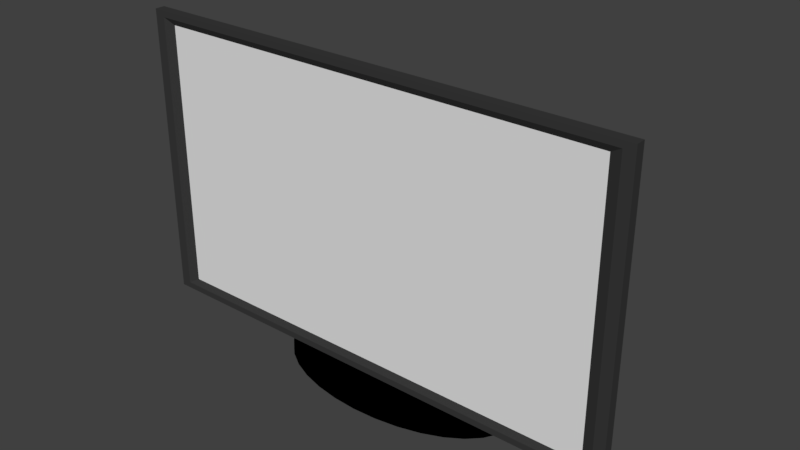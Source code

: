 # Source: Monitor.blend  (saved by Blender 2.79.0; exported with 4.5.12 LTS)
import bpy
from mathutils import Matrix  # noqa: F401  (used for matrix-valued properties, if any)

bpy.ops.wm.read_factory_settings(use_empty=True)
scene = bpy.context.scene
scene.name = 'Scene'

# ---- collections
col_collection_1 = bpy.data.collections.new('Collection 1'); scene.collection.children.link(col_collection_1)

# ---- materials (node trees are filled in below, after node groups)
mat_body = bpy.data.materials.new('Body')
mat_body.alpha_threshold = 0.0
mat_body.use_transparent_shadow = False
mat_body.diffuse_color = (0.04203, 0.04203, 0.04203, 1.0)
mat_body.roughness = 0.5
mat_body.specular_intensity = 0.0
mat_body.line_color = (0.0, 0.0, 0.0, 1.0)
mat_screen = bpy.data.materials.new('Screen')
mat_screen.alpha_threshold = 0.0
mat_screen.use_transparent_shadow = False
mat_screen.roughness = 0.5
mat_stand = bpy.data.materials.new('Stand')
mat_stand.alpha_threshold = 0.0
mat_stand.use_transparent_shadow = False
mat_stand.diffuse_color = (0.0, 0.0, 0.0, 1.0)
mat_stand.roughness = 0.5
mat_stand.specular_intensity = 1.0

# ---- material node trees

# ---- world
world_world = bpy.data.worlds.new('World'); scene.world = world_world
world_world.color = (0.05088, 0.05088, 0.05088)
world_world.use_sun_shadow = False
world_world.sun_shadow_jitter_overblur = 0.0
world_world.cycles.sampling_method = 'MANUAL'

# ---- meshes
me_cube = bpy.data.meshes.new('Cube')
me_cube.from_pydata([(1.462, 0.05006, -0.8597), (1.462, -0.01121, -0.8597), (-1.462, -0.01121, -0.8597), (-1.462, 0.05006, -0.8597), (1.462, 0.05006, 0.8597), (1.462, -0.01121, 0.8597), (-1.462, -0.01121, 0.8597), (-1.462, 0.05006, 0.8597), (1.599, 0.03124, -0.9403), (1.599, -0.03124, -0.9403), (-1.599, 0.05006, -0.9403), (1.599, 0.03124, 0.9403), (-1.599, -0.03124, -0.9403), (1.599, -0.03124, 0.9403), (-1.599, -0.03124, 0.9403), (-1.599, 0.03124, 0.9403), (1.53, 0.03124, -0.9), (1.53, 0.03124, 0.9), (-1.53, 0.03124, 0.9), (-1.53, 0.05006, -0.9), (1.53, -0.03124, 0.9), (1.53, -0.03124, -0.9), (-1.53, -0.03124, -0.9), (-1.53, -0.03124, 0.9), (0.4872, 0.05006, -0.8597), (-0.4872, 0.05006, -0.8597), (0.4872, -0.01121, -0.8597), (-0.4872, -0.01121, -0.8597), (0.4872, 0.05006, 0.8597), (-0.4872, 0.05006, 0.8597), (0.4872, -0.01121, 0.8597), (-0.4872, -0.01121, 0.8597), (0.5329, 0.03124, -0.9403), (-0.5329, 0.03124, -0.9403), (0.5329, -0.03124, -0.9403), (-0.5329, -0.03124, -0.9403), (0.5329, 0.03124, 0.9403), (-0.5329, 0.03124, 0.9403), (0.5329, -0.03124, 0.9403), (-0.5329, -0.03124, 0.9403), (0.5101, 0.03124, -0.9), (-0.5101, 0.03124, -0.9), (-0.5101, 0.03124, 0.9), (0.5101, 0.03124, 0.9), (0.5101, -0.03124, 0.9), (-0.5101, -0.03124, 0.9), (-0.5101, -0.03124, -0.9), (0.5101, -0.03124, -0.9), (1.462, 0.05006, -0.2866), (1.462, 0.05006, 0.2866), (1.462, -0.01121, -0.2866), (1.462, -0.01121, 0.2866), (-1.462, -0.01121, -0.2866), (-1.462, -0.01121, 0.2866), (-1.462, 0.05006, -0.2866), (-1.462, 0.05006, 0.2866), (1.599, 0.03124, -0.3134), (1.599, 0.03124, 0.3134), (1.599, -0.03124, -0.3134), (1.599, -0.03124, 0.3134), (-1.599, -0.03124, -0.3134), (-1.599, -0.03124, 0.3134), (-1.599, 0.05006, -0.3134), (-1.599, 0.03124, 0.3134), (1.53, 0.03124, 0.3), (1.53, 0.03124, -0.3), (-1.53, 0.05006, -0.3), (-1.53, 0.03124, 0.3), (-1.53, -0.03124, 0.3), (-1.53, -0.03124, -0.3), (1.53, -0.03124, -0.3), (1.53, -0.03124, 0.3), (0.4872, 0.05006, -0.2866), (0.4872, 0.05006, 0.2866), (-0.4872, 0.05006, -0.2866), (-0.4872, 0.05006, 0.2866), (0.4872, -0.01121, 0.2866), (0.4872, -0.01121, -0.2866), (-0.4872, -0.01121, 0.2866), (-0.4872, -0.01121, -0.2866), (0.2866, 0.07393, -0.2866), (0.2866, 0.07393, 0.2866), (-0.2866, 0.07393, -0.2866), (-0.2866, 0.07393, 0.2866), (0.1785, 0.2056, -0.1785), (0.1785, 0.2056, 0.1785), (-0.1785, 0.2056, -0.1785), (-0.1785, 0.2056, 0.1785), (0.1198, 0.2509, -0.1198), (0.1198, 0.2509, 0.1198), (-0.1198, 0.2509, -0.1198), (-0.1198, 0.2509, 0.1198), (1.318e-07, 0.1413, 0.07437), (1.318e-07, 0.08285, 0.07437), (0.01451, 0.1413, 0.07294), (0.01451, 0.08285, 0.07294), (0.02846, 0.1413, 0.06871), (0.02846, 0.08285, 0.06871), (0.04132, 0.1413, 0.06183), (0.04132, 0.08285, 0.06183), (0.05259, 0.1413, 0.05259), (0.05259, 0.08285, 0.05259), (0.06183, 0.1413, 0.04132), (0.06183, 0.08285, 0.04132), (0.06871, 0.1413, 0.02846), (0.06871, 0.08285, 0.02846), (0.07294, 0.1413, 0.01451), (0.07294, 0.08285, 0.01451), (0.07437, 0.1413, 4.348e-09), (0.07437, 0.08285, -3.274e-09), (0.07294, 0.1413, -0.01451), (0.07294, 0.08285, -0.01451), (0.06871, 0.1413, -0.02846), (0.06871, 0.08285, -0.02846), (0.06183, 0.1413, -0.04132), (0.06183, 0.08285, -0.04132), (0.05259, 0.1413, -0.05259), (0.05259, 0.08285, -0.05259), (0.04132, 0.1413, -0.06183), (0.04132, 0.08285, -0.06183), (0.02846, 0.1413, -0.06871), (0.02846, 0.08285, -0.06871), (0.01451, 0.1413, -0.07294), (0.01451, 0.08285, -0.07294), (1.076e-07, 0.1413, -0.07437), (1.076e-07, 0.08285, -0.07437), (-0.01451, 0.1413, -0.07294), (-0.01451, 0.08285, -0.07294), (-0.02846, 0.1413, -0.06871), (-0.02846, 0.08285, -0.06871), (-0.04132, 0.1413, -0.06183), (-0.04132, 0.08285, -0.06183), (-0.05259, 0.1413, -0.05259), (-0.05259, 0.08285, -0.05259), (-0.06183, 0.1413, -0.04132), (-0.06183, 0.08285, -0.04132), (-0.06871, 0.1413, -0.02846), (-0.06871, 0.08285, -0.02846), (-0.07294, 0.1413, -0.01451), (-0.07294, 0.08285, -0.01451), (-0.07437, 0.1413, 7.294e-08), (-0.07437, 0.08285, 6.532e-08), (-0.07294, 0.1413, 0.01451), (-0.07294, 0.08285, 0.01451), (-0.06871, 0.1413, 0.02846), (-0.06871, 0.08285, 0.02846), (-0.06183, 0.1413, 0.04132), (-0.06183, 0.08285, 0.04132), (-0.05259, 0.1413, 0.05259), (-0.05259, 0.08285, 0.05259), (-0.04132, 0.1413, 0.06183), (-0.04132, 0.08285, 0.06183), (-0.02846, 0.1413, 0.06871), (-0.02846, 0.08285, 0.06871), (-0.01451, 0.1413, 0.07294), (-0.01451, 0.08285, 0.07294), (1.308e-07, 0.2042, 0.07324), (0.01451, 0.2039, 0.07183), (0.02846, 0.2032, 0.06766), (0.04132, 0.202, 0.06089), (0.05259, 0.2004, 0.05179), (0.06183, 0.1984, 0.04069), (0.06871, 0.1962, 0.02803), (0.07294, 0.1938, 0.01429), (0.07437, 0.1913, 1.166e-10), (0.07294, 0.1888, -0.01429), (0.06871, 0.1863, -0.02803), (0.06183, 0.1841, -0.04069), (0.05259, 0.1821, -0.05179), (0.04132, 0.1805, -0.06089), (0.02846, 0.1793, -0.06766), (0.01451, 0.1786, -0.07183), (1.066e-07, 0.1784, -0.07324), (-0.01451, 0.1786, -0.07183), (-0.02846, 0.1793, -0.06766), (-0.04132, 0.1805, -0.06089), (-0.05259, 0.1821, -0.05179), (-0.06183, 0.1841, -0.04069), (-0.06871, 0.1863, -0.02803), (-0.07294, 0.1888, -0.01429), (-0.07437, 0.1913, 6.767e-08), (-0.07294, 0.1938, 0.01429), (-0.06871, 0.1962, 0.02803), (-0.06183, 0.1984, 0.04069), (-0.05259, 0.2004, 0.05179), (-0.04132, 0.202, 0.06089), (-0.02846, 0.2032, 0.06766), (-0.01451, 0.2039, 0.07183), (1.27e-07, 0.2659, 0.0612), (0.01451, 0.2655, 0.05986), (0.02846, 0.264, 0.05588), (0.04132, 0.2617, 0.04942), (0.05259, 0.2585, 0.04073), (0.06183, 0.2546, 0.03014), (0.06871, 0.2502, 0.01806), (0.07294, 0.2455, 0.004951), (0.07437, 0.2405, -0.008682), (0.07294, 0.2356, -0.02232), (0.06871, 0.2308, -0.03543), (0.06183, 0.2264, -0.04751), (0.05259, 0.2225, -0.0581), (0.04132, 0.2194, -0.06679), (0.02846, 0.217, -0.07325), (0.01451, 0.2156, -0.07722), (1.028e-07, 0.2151, -0.07856), (-0.01451, 0.2156, -0.07722), (-0.02846, 0.217, -0.07325), (-0.04132, 0.2194, -0.06679), (-0.05259, 0.2225, -0.0581), (-0.06183, 0.2264, -0.04751), (-0.06871, 0.2308, -0.03543), (-0.07294, 0.2356, -0.02232), (-0.07437, 0.2405, -0.008682), (-0.07294, 0.2455, 0.004951), (-0.06871, 0.2502, 0.01806), (-0.06183, 0.2546, 0.03014), (-0.05259, 0.2585, 0.04073), (-0.04132, 0.2617, 0.04942), (-0.02846, 0.264, 0.05588), (-0.01451, 0.2655, 0.05986), (1.215e-07, 0.3247, 0.03862), (0.01451, 0.324, 0.03738), (0.02846, 0.3219, 0.03372), (0.04132, 0.3184, 0.02777), (0.05259, 0.3138, 0.01976), (0.06183, 0.3082, 0.009997), (0.06871, 0.3017, -0.001137), (0.07294, 0.2948, -0.01322), (0.07437, 0.2875, -0.02578), (0.07294, 0.2802, -0.03835), (0.06871, 0.2733, -0.05043), (0.06183, 0.2668, -0.06156), (0.05259, 0.2612, -0.07132), (0.04132, 0.2566, -0.07933), (0.02846, 0.2531, -0.08528), (0.01451, 0.251, -0.08895), (9.728e-08, 0.2503, -0.09019), (-0.01451, 0.251, -0.08895), (-0.02846, 0.2531, -0.08528), (-0.04132, 0.2566, -0.07933), (-0.05259, 0.2612, -0.07132), (-0.06183, 0.2668, -0.06156), (-0.06871, 0.2733, -0.05043), (-0.07294, 0.2802, -0.03835), (-0.07437, 0.2875, -0.02578), (-0.07294, 0.2948, -0.01322), (-0.06871, 0.3017, -0.001137), (-0.06183, 0.3082, 0.009997), (-0.05259, 0.3138, 0.01976), (-0.04132, 0.3184, 0.02777), (-0.02846, 0.3219, 0.03372), (-0.01451, 0.324, 0.03738), (1.181e-07, 0.3786, 0.006185), (0.01451, 0.3777, 0.00509), (0.02846, 0.375, 0.001849), (0.04132, 0.3705, -0.003416), (0.05259, 0.3646, -0.0105), (0.06183, 0.3574, -0.01913), (0.06871, 0.3491, -0.02898), (0.07294, 0.3401, -0.03967), (0.07437, 0.3308, -0.05078), (0.07294, 0.3215, -0.0619), (0.06871, 0.3125, -0.07258), (0.06183, 0.3042, -0.08243), (0.05259, 0.297, -0.09107), (0.04132, 0.2911, -0.09815), (0.02846, 0.2866, -0.1034), (0.01451, 0.2839, -0.1067), (9.391e-08, 0.283, -0.1078), (-0.01451, 0.2839, -0.1067), (-0.02846, 0.2866, -0.1034), (-0.04132, 0.2911, -0.09815), (-0.05259, 0.297, -0.09107), (-0.06183, 0.3042, -0.08243), (-0.06871, 0.3125, -0.07258), (-0.07294, 0.3215, -0.0619), (-0.07437, 0.3308, -0.05078), (-0.07294, 0.3401, -0.03967), (-0.06871, 0.3491, -0.02898), (-0.06183, 0.3574, -0.01913), (-0.05259, 0.3646, -0.0105), (-0.04132, 0.3705, -0.003416), (-0.02846, 0.375, 0.001849), (-0.01451, 0.3777, 0.00509), (1.164e-07, 0.4261, -0.03512), (0.01451, 0.425, -0.03604), (0.02846, 0.4217, -0.03876), (0.04132, 0.4165, -0.04318), (0.05259, 0.4094, -0.04912), (0.06183, 0.4008, -0.05637), (0.06871, 0.3909, -0.06463), (0.07294, 0.3802, -0.0736), (0.07437, 0.3691, -0.08292), (0.07294, 0.358, -0.09225), (0.06871, 0.3473, -0.1012), (0.06183, 0.3375, -0.1095), (0.05259, 0.3288, -0.1167), (0.04132, 0.3217, -0.1227), (0.02846, 0.3165, -0.1271), (0.01451, 0.3132, -0.1298), (9.213e-08, 0.3121, -0.1307), (-0.01451, 0.3132, -0.1298), (-0.02846, 0.3165, -0.1271), (-0.04132, 0.3217, -0.1227), (-0.05259, 0.3288, -0.1167), (-0.06183, 0.3375, -0.1095), (-0.06871, 0.3473, -0.1012), (-0.07294, 0.358, -0.09225), (-0.07437, 0.3691, -0.08292), (-0.07294, 0.3802, -0.0736), (-0.06871, 0.3909, -0.06463), (-0.06183, 0.4008, -0.05637), (-0.05259, 0.4094, -0.04912), (-0.04132, 0.4165, -0.04318), (-0.02846, 0.4217, -0.03876), (-0.01451, 0.425, -0.03604), (1.158e-07, 0.4656, -0.08404), (0.01451, 0.4644, -0.08476), (0.02846, 0.4607, -0.08687), (0.04132, 0.4548, -0.09031), (0.05259, 0.4468, -0.09493), (0.06183, 0.437, -0.1006), (0.06871, 0.4259, -0.107), (0.07294, 0.4138, -0.114), (0.07437, 0.4012, -0.1212), (0.07294, 0.3887, -0.1285), (0.06871, 0.3766, -0.1355), (0.06183, 0.3655, -0.1419), (0.05259, 0.3557, -0.1475), (0.04132, 0.3477, -0.1521), (0.02846, 0.3417, -0.1556), (0.01451, 0.3381, -0.1577), (9.159e-08, 0.3368, -0.1584), (-0.01451, 0.3381, -0.1577), (-0.02846, 0.3417, -0.1556), (-0.04132, 0.3477, -0.1521), (-0.05259, 0.3557, -0.1475), (-0.06183, 0.3655, -0.1419), (-0.06871, 0.3766, -0.1355), (-0.07294, 0.3887, -0.1285), (-0.07437, 0.4012, -0.1212), (-0.07294, 0.4138, -0.114), (-0.06871, 0.4259, -0.107), (-0.06183, 0.437, -0.1006), (-0.05259, 0.4468, -0.09493), (-0.04132, 0.4548, -0.09031), (-0.02846, 0.4607, -0.08687), (-0.01451, 0.4644, -0.08476), (1.194e-07, 0.4961, -0.1391), (0.01451, 0.4948, -0.1396), (0.02846, 0.4908, -0.141), (0.04132, 0.4843, -0.1434), (0.05259, 0.4757, -0.1465), (0.06183, 0.4651, -0.1504), (0.06871, 0.453, -0.1548), (0.07294, 0.4399, -0.1596), (0.07437, 0.4262, -0.1645), (0.07294, 0.4126, -0.1695), (0.06871, 0.3995, -0.1743), (0.06183, 0.3874, -0.1787), (0.05259, 0.3768, -0.1825), (0.04132, 0.3681, -0.1857), (0.02846, 0.3617, -0.188), (0.01451, 0.3577, -0.1895), (9.514e-08, 0.3564, -0.19), (-0.01451, 0.3577, -0.1895), (-0.02846, 0.3617, -0.188), (-0.04132, 0.3681, -0.1857), (-0.05259, 0.3768, -0.1825), (-0.06183, 0.3874, -0.1787), (-0.06871, 0.3995, -0.1743), (-0.07294, 0.4126, -0.1695), (-0.07437, 0.4262, -0.1645), (-0.07294, 0.4399, -0.1596), (-0.06871, 0.453, -0.1548), (-0.06183, 0.4651, -0.1504), (-0.05259, 0.4757, -0.1465), (-0.04132, 0.4843, -0.1434), (-0.02846, 0.4908, -0.141), (-0.01451, 0.4948, -0.1396), (1.134e-07, 0.5166, -0.1986), (0.01451, 0.5152, -0.1988), (0.02846, 0.511, -0.1996), (0.04132, 0.5042, -0.2008), (0.05259, 0.4951, -0.2024), (0.06183, 0.484, -0.2043), (0.06871, 0.4714, -0.2066), (0.07294, 0.4576, -0.209), (0.07437, 0.4433, -0.2115), (0.07294, 0.4291, -0.214), (0.06871, 0.4153, -0.2165), (0.06183, 0.4027, -0.2187), (0.05259, 0.3916, -0.2206), (0.04132, 0.3824, -0.2222), (0.02846, 0.3757, -0.2234), (0.01451, 0.3715, -0.2242), (8.92e-08, 0.3701, -0.2244), (-0.01451, 0.3715, -0.2242), (-0.02846, 0.3757, -0.2234), (-0.04132, 0.3824, -0.2222), (-0.05259, 0.3916, -0.2206), (-0.06183, 0.4027, -0.2187), (-0.06871, 0.4153, -0.2165), (-0.07294, 0.4291, -0.214), (-0.07437, 0.4433, -0.2115), (-0.07294, 0.4576, -0.209), (-0.06871, 0.4714, -0.2066), (-0.06183, 0.484, -0.2043), (-0.05259, 0.4951, -0.2024), (-0.04132, 0.5042, -0.2008), (-0.02846, 0.511, -0.1996), (-0.01451, 0.5152, -0.1988), (1.098e-07, 0.5264, -0.2608), (0.01451, 0.525, -0.2608), (0.02846, 0.5207, -0.2608), (0.04132, 0.5139, -0.2608), (0.05259, 0.5046, -0.2608), (0.06183, 0.4933, -0.2608), (0.06871, 0.4805, -0.2608), (0.07294, 0.4665, -0.2608), (0.07437, 0.452, -0.2608), (0.07294, 0.4375, -0.2608), (0.06871, 0.4236, -0.2608), (0.06183, 0.4107, -0.2608), (0.05259, 0.3994, -0.2608), (0.04132, 0.3902, -0.2608), (0.02846, 0.3833, -0.2608), (0.01451, 0.3791, -0.2608), (8.557e-08, 0.3777, -0.2608), (-0.01451, 0.3791, -0.2608), (-0.02846, 0.3833, -0.2608), (-0.04132, 0.3902, -0.2608), (-0.05259, 0.3994, -0.2608), (-0.06183, 0.4107, -0.2608), (-0.06871, 0.4236, -0.2608), (-0.07294, 0.4375, -0.2608), (-0.07437, 0.452, -0.2608), (-0.07294, 0.4665, -0.2608), (-0.06871, 0.4805, -0.2608), (-0.06183, 0.4933, -0.2608), (-0.05259, 0.5046, -0.2608), (-0.04132, 0.5139, -0.2608), (-0.02846, 0.5207, -0.2608), (-0.01451, 0.525, -0.2608), (1.694e-07, 0.5264, -1.018), (0.01451, 0.525, -1.018), (0.02846, 0.5207, -1.018), (0.04132, 0.5139, -1.018), (0.05259, 0.5046, -1.018), (0.06183, 0.4933, -1.018), (0.06871, 0.4805, -1.018), (0.07294, 0.4665, -1.018), (0.07437, 0.452, -1.018), (0.07294, 0.4375, -1.018), (0.06871, 0.4236, -1.018), (0.06183, 0.4107, -1.018), (0.05259, 0.3994, -1.018), (0.04132, 0.3902, -1.018), (0.02846, 0.3833, -1.018), (0.01451, 0.3791, -1.018), (1.452e-07, 0.3777, -1.018), (-0.01451, 0.3791, -1.018), (-0.02846, 0.3833, -1.018), (-0.04132, 0.3902, -1.018), (-0.05259, 0.3994, -1.018), (-0.06183, 0.4107, -1.018), (-0.06871, 0.4236, -1.018), (-0.07294, 0.4375, -1.018), (-0.07437, 0.452, -1.018), (-0.07294, 0.4665, -1.018), (-0.06871, 0.4805, -1.018), (-0.06183, 0.4933, -1.018), (-0.05259, 0.5046, -1.018), (-0.04132, 0.5139, -1.018), (-0.02846, 0.5207, -1.018), (-0.01451, 0.525, -1.018), (2.875e-07, 0.542, -1.07), (0.01754, 0.5402, -1.07), (0.03441, 0.5351, -1.07), (0.04996, 0.5268, -1.07), (0.06359, 0.5156, -1.07), (0.07477, 0.502, -1.07), (0.08308, 0.4864, -1.07), (0.0882, 0.4696, -1.07), (0.08993, 0.452, -1.07), (0.0882, 0.4345, -1.07), (0.08308, 0.4176, -1.07), (0.07477, 0.4021, -1.07), (0.06359, 0.3884, -1.07), (0.04996, 0.3773, -1.07), (0.03441, 0.3689, -1.07), (0.01754, 0.3638, -1.07), (2.582e-07, 0.3621, -1.07), (-0.01754, 0.3638, -1.07), (-0.03441, 0.3689, -1.07), (-0.04996, 0.3773, -1.07), (-0.06359, 0.3884, -1.07), (-0.07477, 0.4021, -1.07), (-0.08308, 0.4176, -1.07), (-0.0882, 0.4345, -1.07), (-0.08993, 0.452, -1.07), (-0.0882, 0.4696, -1.07), (-0.08308, 0.4864, -1.07), (-0.07477, 0.502, -1.07), (-0.06359, 0.5156, -1.07), (-0.04996, 0.5268, -1.07), (-0.03441, 0.5351, -1.07), (-0.01754, 0.5402, -1.07), (2.875e-07, 0.542, -1.108), (0.01754, 0.5402, -1.108), (0.03441, 0.5351, -1.108), (0.04996, 0.5268, -1.108), (0.06359, 0.5156, -1.108), (0.07477, 0.502, -1.108), (0.08308, 0.4864, -1.108), (0.0882, 0.4696, -1.108), (0.08993, 0.452, -1.108), (0.0882, 0.4345, -1.108), (0.08308, 0.4176, -1.108), (0.07477, 0.4021, -1.108), (0.06359, 0.3884, -1.108), (0.04996, 0.3773, -1.108), (0.03441, 0.3689, -1.108), (0.01754, 0.3638, -1.108), (2.582e-07, 0.3621, -1.108), (-0.01754, 0.3638, -1.108), (-0.03441, 0.3689, -1.108), (-0.04996, 0.3773, -1.108), (-0.06359, 0.3884, -1.108), (-0.07477, 0.4021, -1.108), (-0.08308, 0.4176, -1.108), (-0.0882, 0.4345, -1.108), (-0.08993, 0.452, -1.108), (-0.0882, 0.4696, -1.108), (-0.08308, 0.4864, -1.108), (-0.07477, 0.502, -1.108), (-0.06359, 0.5156, -1.108), (-0.04996, 0.5268, -1.108), (-0.03441, 0.5351, -1.108), (-0.01754, 0.5402, -1.108), (2.45e-07, 0.542, -1.15), (0.01754, 0.5402, -1.15), (0.03441, 0.5351, -1.15), (0.04996, 0.5268, -1.15), (0.06359, 0.5156, -1.15), (0.07477, 0.502, -1.15), (0.08308, 0.4864, -1.15), (0.0882, 0.4696, -1.15), (0.08993, 0.452, -1.15), (0.0882, 0.4345, -1.15), (0.08308, 0.4176, -1.15), (0.07477, 0.4021, -1.15), (0.06359, 0.3884, -1.15), (0.04996, 0.3773, -1.15), (0.03441, 0.3689, -1.15), (0.01754, 0.3638, -1.15), (2.157e-07, 0.3621, -1.15), (-0.01754, 0.3638, -1.15), (-0.03441, 0.3689, -1.15), (-0.04996, 0.3773, -1.15), (-0.06359, 0.3884, -1.15), (-0.07477, 0.4021, -1.15), (-0.08308, 0.4176, -1.15), (-0.0882, 0.4345, -1.15), (-0.08993, 0.452, -1.15), (-0.0882, 0.4696, -1.15), (-0.08308, 0.4864, -1.15), (-0.07477, 0.502, -1.15), (-0.06359, 0.5156, -1.15), (-0.04996, 0.5268, -1.15), (-0.03441, 0.5351, -1.15), (-0.01754, 0.5402, -1.15), (3.764e-07, 0.7318, -1.108), (0.158, 0.7235, -1.108), (0.31, 0.6991, -1.108), (0.4501, 0.6596, -1.108), (0.5728, 0.6063, -1.108), (0.6736, 0.5414, -1.108), (0.7484, 0.4673, -1.108), (0.7945, 0.3869, -1.108), (0.8101, 0.3034, -1.108), (0.7945, 0.2198, -1.108), (0.7484, 0.1394, -1.108), (0.6736, 0.06534, -1.108), (0.5728, 0.0004208, -1.108), (0.4501, -0.05286, -1.108), (0.31, -0.09245, -1.108), (0.158, -0.1168, -1.108), (1.124e-07, -0.1251, -1.108), (-0.158, -0.1168, -1.108), (-0.31, -0.09245, -1.108), (-0.4501, -0.05286, -1.108), (-0.5728, 0.0004211, -1.108), (-0.6736, 0.06534, -1.108), (-0.7484, 0.1394, -1.108), (-0.7945, 0.2198, -1.108), (-0.8101, 0.3034, -1.108), (-0.7945, 0.3869, -1.108), (-0.7484, 0.4673, -1.108), (-0.6736, 0.5414, -1.108), (-0.5728, 0.6063, -1.108), (-0.4501, 0.6596, -1.108), (-0.31, 0.6991, -1.108), (-0.158, 0.7235, -1.108), (-6.217e-09, 0.7318, -1.15), (0.158, 0.7235, -1.15), (0.31, 0.6991, -1.15), (0.4501, 0.6596, -1.15), (0.5728, 0.6063, -1.15), (0.6736, 0.5414, -1.15), (0.7484, 0.4673, -1.15), (0.7945, 0.3869, -1.15), (0.8101, 0.3034, -1.15), (0.7945, 0.2198, -1.15), (0.7484, 0.1394, -1.15), (0.6736, 0.06534, -1.15), (0.5728, 0.0004208, -1.15), (0.4501, -0.05286, -1.15), (0.31, -0.09245, -1.15), (0.158, -0.1168, -1.15), (-2.702e-07, -0.1251, -1.15), (-0.158, -0.1168, -1.15), (-0.31, -0.09245, -1.15), (-0.4501, -0.05286, -1.15), (-0.5728, 0.0004211, -1.15), (-0.6736, 0.06534, -1.15), (-0.7484, 0.1394, -1.15), (-0.7945, 0.2198, -1.15), (-0.8101, 0.3034, -1.15), (-0.7945, 0.3869, -1.15), (-0.7484, 0.4673, -1.15), (-0.6736, 0.5414, -1.15), (-0.5728, 0.6063, -1.15), (-0.4501, 0.6596, -1.15), (-0.31, 0.6991, -1.15), (-0.158, 0.7235, -1.15)], [], [(66, 19, 10, 62), (42, 18, 15, 37), (64, 17, 11, 57), (78, 31, 6, 53), (70, 21, 9, 58), (74, 25, 3, 54), (33, 35, 12, 10), (37, 15, 14, 39), (57, 11, 13, 59), (61, 14, 15, 63), (46, 22, 12, 35), (40, 16, 8, 32), (44, 20, 13, 38), (68, 23, 14, 61), (24, 0, 16, 40), (49, 4, 17, 64), (29, 7, 18, 42), (54, 3, 19, 66), (53, 6, 23, 68), (30, 5, 20, 44), (27, 2, 22, 46), (50, 1, 21, 70), (1, 26, 47, 21), (26, 27, 46, 47), (6, 31, 45, 23), (31, 30, 44, 45), (4, 28, 43, 17), (28, 29, 42, 43), (3, 25, 41, 19), (25, 24, 40, 41), (23, 45, 39, 14), (45, 44, 38, 39), (19, 41, 33, 10), (41, 40, 32, 33), (21, 47, 34, 9), (47, 46, 35, 34), (11, 36, 38, 13), (36, 37, 39, 38), (8, 9, 34, 32), (32, 34, 35, 33), (48, 0, 24, 72), (72, 24, 25, 74), (51, 5, 30, 76), (76, 30, 31, 78), (17, 43, 36, 11), (43, 42, 37, 36), (26, 77, 79, 27), (77, 76, 78, 79), (1, 50, 77, 26), (50, 51, 76, 77), (28, 73, 75, 29), (74, 75, 83, 82), (4, 49, 73, 28), (49, 48, 72, 73), (5, 51, 71, 20), (51, 50, 70, 71), (2, 52, 69, 22), (52, 53, 68, 69), (7, 55, 67, 18), (55, 54, 66, 67), (0, 48, 65, 16), (48, 49, 64, 65), (22, 69, 60, 12), (69, 68, 61, 60), (12, 60, 62, 10), (60, 61, 63, 62), (8, 56, 58, 9), (56, 57, 59, 58), (29, 75, 55, 7), (75, 74, 54, 55), (20, 71, 59, 13), (71, 70, 58, 59), (27, 79, 52, 2), (79, 78, 53, 52), (16, 65, 56, 8), (65, 64, 57, 56), (18, 67, 63, 15), (67, 66, 62, 63), (83, 81, 85, 87), (73, 72, 80, 81), (75, 73, 81, 83), (72, 74, 82, 80), (84, 86, 90, 88), (81, 80, 84, 85), (80, 82, 86, 84), (82, 83, 87, 86), (89, 88, 90, 91), (86, 87, 91, 90), (87, 85, 89, 91), (85, 84, 88, 89), (92, 93, 95, 94), (94, 95, 97, 96), (96, 97, 99, 98), (98, 99, 101, 100), (100, 101, 103, 102), (102, 103, 105, 104), (104, 105, 107, 106), (106, 107, 109, 108), (108, 109, 111, 110), (110, 111, 113, 112), (112, 113, 115, 114), (114, 115, 117, 116), (116, 117, 119, 118), (118, 119, 121, 120), (120, 121, 123, 122), (122, 123, 125, 124), (124, 125, 127, 126), (126, 127, 129, 128), (128, 129, 131, 130), (130, 131, 133, 132), (132, 133, 135, 134), (134, 135, 137, 136), (136, 137, 139, 138), (138, 139, 141, 140), (140, 141, 143, 142), (142, 143, 145, 144), (144, 145, 147, 146), (146, 147, 149, 148), (148, 149, 151, 150), (150, 151, 153, 152), (95, 93, 155, 153, 151, 149, 147, 145, 143, 141, 139, 137, 135, 133, 131, 129, 127, 125, 123, 121, 119, 117, 115, 113, 111, 109, 107, 105, 103, 101, 99, 97), (152, 153, 155, 154), (154, 155, 93, 92), (140, 142, 181, 180), (160, 161, 193, 192), (96, 98, 159, 158), (114, 116, 168, 167), (132, 134, 177, 176), (150, 152, 186, 185), (106, 108, 164, 163), (124, 126, 173, 172), (142, 144, 182, 181), (98, 100, 160, 159), (116, 118, 169, 168), (134, 136, 178, 177), (152, 154, 187, 186), (108, 110, 165, 164), (126, 128, 174, 173), (144, 146, 183, 182), (100, 102, 161, 160), (118, 120, 170, 169), (136, 138, 179, 178), (92, 94, 157, 156), (154, 92, 156, 187), (110, 112, 166, 165), (128, 130, 175, 174), (146, 148, 184, 183), (102, 104, 162, 161), (120, 122, 171, 170), (138, 140, 180, 179), (94, 96, 158, 157), (112, 114, 167, 166), (130, 132, 176, 175), (148, 150, 185, 184), (104, 106, 163, 162), (122, 124, 172, 171), (195, 196, 228, 227), (187, 156, 188, 219), (174, 175, 207, 206), (161, 162, 194, 193), (175, 176, 208, 207), (162, 163, 195, 194), (176, 177, 209, 208), (163, 164, 196, 195), (177, 178, 210, 209), (164, 165, 197, 196), (178, 179, 211, 210), (165, 166, 198, 197), (179, 180, 212, 211), (166, 167, 199, 198), (180, 181, 213, 212), (167, 168, 200, 199), (181, 182, 214, 213), (168, 169, 201, 200), (182, 183, 215, 214), (169, 170, 202, 201), (156, 157, 189, 188), (183, 184, 216, 215), (170, 171, 203, 202), (157, 158, 190, 189), (184, 185, 217, 216), (171, 172, 204, 203), (158, 159, 191, 190), (185, 186, 218, 217), (172, 173, 205, 204), (159, 160, 192, 191), (186, 187, 219, 218), (173, 174, 206, 205), (230, 231, 263, 262), (209, 210, 242, 241), (196, 197, 229, 228), (210, 211, 243, 242), (197, 198, 230, 229), (211, 212, 244, 243), (198, 199, 231, 230), (212, 213, 245, 244), (199, 200, 232, 231), (213, 214, 246, 245), (200, 201, 233, 232), (214, 215, 247, 246), (201, 202, 234, 233), (188, 189, 221, 220), (215, 216, 248, 247), (202, 203, 235, 234), (189, 190, 222, 221), (216, 217, 249, 248), (203, 204, 236, 235), (190, 191, 223, 222), (217, 218, 250, 249), (204, 205, 237, 236), (191, 192, 224, 223), (218, 219, 251, 250), (205, 206, 238, 237), (192, 193, 225, 224), (219, 188, 220, 251), (206, 207, 239, 238), (193, 194, 226, 225), (207, 208, 240, 239), (194, 195, 227, 226), (208, 209, 241, 240), (265, 266, 298, 297), (244, 245, 277, 276), (231, 232, 264, 263), (245, 246, 278, 277), (232, 233, 265, 264), (246, 247, 279, 278), (233, 234, 266, 265), (220, 221, 253, 252), (247, 248, 280, 279), (234, 235, 267, 266), (221, 222, 254, 253), (248, 249, 281, 280), (235, 236, 268, 267), (222, 223, 255, 254), (249, 250, 282, 281), (236, 237, 269, 268), (223, 224, 256, 255), (250, 251, 283, 282), (237, 238, 270, 269), (224, 225, 257, 256), (251, 220, 252, 283), (238, 239, 271, 270), (225, 226, 258, 257), (239, 240, 272, 271), (226, 227, 259, 258), (240, 241, 273, 272), (227, 228, 260, 259), (241, 242, 274, 273), (228, 229, 261, 260), (242, 243, 275, 274), (229, 230, 262, 261), (243, 244, 276, 275), (300, 301, 333, 332), (252, 253, 285, 284), (279, 280, 312, 311), (266, 267, 299, 298), (253, 254, 286, 285), (280, 281, 313, 312), (267, 268, 300, 299), (254, 255, 287, 286), (281, 282, 314, 313), (268, 269, 301, 300), (255, 256, 288, 287), (282, 283, 315, 314), (269, 270, 302, 301), (256, 257, 289, 288), (283, 252, 284, 315), (270, 271, 303, 302), (257, 258, 290, 289), (271, 272, 304, 303), (258, 259, 291, 290), (272, 273, 305, 304), (259, 260, 292, 291), (273, 274, 306, 305), (260, 261, 293, 292), (274, 275, 307, 306), (261, 262, 294, 293), (275, 276, 308, 307), (262, 263, 295, 294), (276, 277, 309, 308), (263, 264, 296, 295), (277, 278, 310, 309), (264, 265, 297, 296), (278, 279, 311, 310), (335, 336, 368, 367), (287, 288, 320, 319), (314, 315, 347, 346), (301, 302, 334, 333), (288, 289, 321, 320), (315, 284, 316, 347), (302, 303, 335, 334), (289, 290, 322, 321), (303, 304, 336, 335), (290, 291, 323, 322), (304, 305, 337, 336), (291, 292, 324, 323), (305, 306, 338, 337), (292, 293, 325, 324), (306, 307, 339, 338), (293, 294, 326, 325), (307, 308, 340, 339), (294, 295, 327, 326), (308, 309, 341, 340), (295, 296, 328, 327), (309, 310, 342, 341), (296, 297, 329, 328), (310, 311, 343, 342), (297, 298, 330, 329), (284, 285, 317, 316), (311, 312, 344, 343), (298, 299, 331, 330), (285, 286, 318, 317), (312, 313, 345, 344), (299, 300, 332, 331), (286, 287, 319, 318), (313, 314, 346, 345), (370, 371, 403, 402), (322, 323, 355, 354), (336, 337, 369, 368), (323, 324, 356, 355), (337, 338, 370, 369), (324, 325, 357, 356), (338, 339, 371, 370), (325, 326, 358, 357), (339, 340, 372, 371), (326, 327, 359, 358), (340, 341, 373, 372), (327, 328, 360, 359), (341, 342, 374, 373), (328, 329, 361, 360), (342, 343, 375, 374), (329, 330, 362, 361), (316, 317, 349, 348), (343, 344, 376, 375), (330, 331, 363, 362), (317, 318, 350, 349), (344, 345, 377, 376), (331, 332, 364, 363), (318, 319, 351, 350), (345, 346, 378, 377), (332, 333, 365, 364), (319, 320, 352, 351), (346, 347, 379, 378), (333, 334, 366, 365), (320, 321, 353, 352), (347, 316, 348, 379), (334, 335, 367, 366), (321, 322, 354, 353), (405, 406, 438, 437), (357, 358, 390, 389), (371, 372, 404, 403), (358, 359, 391, 390), (372, 373, 405, 404), (359, 360, 392, 391), (373, 374, 406, 405), (360, 361, 393, 392), (374, 375, 407, 406), (361, 362, 394, 393), (348, 349, 381, 380), (375, 376, 408, 407), (362, 363, 395, 394), (349, 350, 382, 381), (376, 377, 409, 408), (363, 364, 396, 395), (350, 351, 383, 382), (377, 378, 410, 409), (364, 365, 397, 396), (351, 352, 384, 383), (378, 379, 411, 410), (365, 366, 398, 397), (352, 353, 385, 384), (379, 348, 380, 411), (366, 367, 399, 398), (353, 354, 386, 385), (367, 368, 400, 399), (354, 355, 387, 386), (368, 369, 401, 400), (355, 356, 388, 387), (369, 370, 402, 401), (356, 357, 389, 388), (413, 414, 446, 445), (392, 393, 425, 424), (406, 407, 439, 438), (393, 394, 426, 425), (380, 381, 413, 412), (407, 408, 440, 439), (394, 395, 427, 426), (381, 382, 414, 413), (408, 409, 441, 440), (395, 396, 428, 427), (382, 383, 415, 414), (409, 410, 442, 441), (396, 397, 429, 428), (383, 384, 416, 415), (410, 411, 443, 442), (397, 398, 430, 429), (384, 385, 417, 416), (411, 380, 412, 443), (398, 399, 431, 430), (385, 386, 418, 417), (399, 400, 432, 431), (386, 387, 419, 418), (400, 401, 433, 432), (387, 388, 420, 419), (401, 402, 434, 433), (388, 389, 421, 420), (402, 403, 435, 434), (389, 390, 422, 421), (403, 404, 436, 435), (390, 391, 423, 422), (404, 405, 437, 436), (391, 392, 424, 423), (448, 449, 481, 480), (440, 441, 473, 472), (427, 428, 460, 459), (414, 415, 447, 446), (441, 442, 474, 473), (428, 429, 461, 460), (415, 416, 448, 447), (442, 443, 475, 474), (429, 430, 462, 461), (416, 417, 449, 448), (443, 412, 444, 475), (430, 431, 463, 462), (417, 418, 450, 449), (431, 432, 464, 463), (418, 419, 451, 450), (432, 433, 465, 464), (419, 420, 452, 451), (433, 434, 466, 465), (420, 421, 453, 452), (434, 435, 467, 466), (421, 422, 454, 453), (435, 436, 468, 467), (422, 423, 455, 454), (436, 437, 469, 468), (423, 424, 456, 455), (437, 438, 470, 469), (424, 425, 457, 456), (438, 439, 471, 470), (425, 426, 458, 457), (412, 413, 445, 444), (439, 440, 472, 471), (426, 427, 459, 458), (483, 484, 516, 515), (475, 444, 476, 507), (462, 463, 495, 494), (449, 450, 482, 481), (463, 464, 496, 495), (450, 451, 483, 482), (464, 465, 497, 496), (451, 452, 484, 483), (465, 466, 498, 497), (452, 453, 485, 484), (466, 467, 499, 498), (453, 454, 486, 485), (467, 468, 500, 499), (454, 455, 487, 486), (468, 469, 501, 500), (455, 456, 488, 487), (469, 470, 502, 501), (456, 457, 489, 488), (470, 471, 503, 502), (457, 458, 490, 489), (444, 445, 477, 476), (471, 472, 504, 503), (458, 459, 491, 490), (445, 446, 478, 477), (472, 473, 505, 504), (459, 460, 492, 491), (446, 447, 479, 478), (473, 474, 506, 505), (460, 461, 493, 492), (447, 448, 480, 479), (474, 475, 507, 506), (461, 462, 494, 493), (550, 549, 613, 614), (497, 498, 530, 529), (484, 485, 517, 516), (498, 499, 531, 530), (485, 486, 518, 517), (499, 500, 532, 531), (486, 487, 519, 518), (500, 501, 533, 532), (487, 488, 520, 519), (501, 502, 534, 533), (488, 489, 521, 520), (502, 503, 535, 534), (489, 490, 522, 521), (476, 477, 509, 508), (503, 504, 536, 535), (490, 491, 523, 522), (477, 478, 510, 509), (504, 505, 537, 536), (491, 492, 524, 523), (478, 479, 511, 510), (505, 506, 538, 537), (492, 493, 525, 524), (479, 480, 512, 511), (506, 507, 539, 538), (493, 494, 526, 525), (480, 481, 513, 512), (507, 476, 508, 539), (494, 495, 527, 526), (481, 482, 514, 513), (495, 496, 528, 527), (482, 483, 515, 514), (496, 497, 529, 528), (540, 541, 542, 543, 544, 545, 546, 547, 548, 549, 550, 551, 552, 553, 554, 555, 556, 557, 558, 559, 560, 561, 562, 563, 564, 565, 566, 567, 568, 569, 570, 571), (528, 529, 593, 592), (549, 548, 612, 613), (527, 528, 592, 591), (548, 547, 611, 612), (526, 527, 591, 590), (547, 546, 610, 611), (525, 526, 590, 589), (546, 545, 609, 610), (540, 571, 635, 604), (524, 525, 589, 588), (545, 544, 608, 609), (571, 570, 634, 635), (523, 524, 588, 587), (544, 543, 607, 608), (570, 569, 633, 634), (522, 523, 587, 586), (543, 542, 606, 607), (569, 568, 632, 633), (521, 522, 586, 585), (542, 541, 605, 606), (568, 567, 631, 632), (520, 521, 585, 584), (541, 540, 604, 605), (567, 566, 630, 631), (519, 520, 584, 583), (566, 565, 629, 630), (518, 519, 583, 582), (565, 564, 628, 629), (517, 518, 582, 581), (564, 563, 627, 628), (516, 517, 581, 580), (582, 583, 615, 614), (596, 597, 629, 628), (583, 584, 616, 615), (597, 598, 630, 629), (584, 585, 617, 616), (598, 599, 631, 630), (585, 586, 618, 617), (572, 573, 605, 604), (599, 600, 632, 631), (586, 587, 619, 618), (573, 574, 606, 605), (600, 601, 633, 632), (587, 588, 620, 619), (574, 575, 607, 606), (601, 602, 634, 633), (588, 589, 621, 620), (575, 576, 608, 607), (602, 603, 635, 634), (589, 590, 622, 621), (576, 577, 609, 608), (603, 572, 604, 635), (590, 591, 623, 622), (577, 578, 610, 609), (591, 592, 624, 623), (578, 579, 611, 610), (592, 593, 625, 624), (579, 580, 612, 611), (593, 594, 626, 625), (580, 581, 613, 612), (594, 595, 627, 626), (581, 582, 614, 613), (595, 596, 628, 627), (529, 530, 594, 593), (551, 550, 614, 615), (530, 531, 595, 594), (552, 551, 615, 616), (531, 532, 596, 595), (553, 552, 616, 617), (532, 533, 597, 596), (554, 553, 617, 618), (533, 534, 598, 597), (555, 554, 618, 619), (534, 535, 599, 598), (508, 509, 573, 572), (556, 555, 619, 620), (535, 536, 600, 599), (509, 510, 574, 573), (557, 556, 620, 621), (536, 537, 601, 600), (510, 511, 575, 574), (558, 557, 621, 622), (537, 538, 602, 601), (511, 512, 576, 575), (559, 558, 622, 623), (538, 539, 603, 602), (512, 513, 577, 576), (560, 559, 623, 624), (539, 508, 572, 603), (513, 514, 578, 577), (561, 560, 624, 625), (514, 515, 579, 578), (562, 561, 625, 626), (515, 516, 580, 579), (563, 562, 626, 627)])
me_cube.polygons.foreach_set('material_index', [0, 0, 0, 1, 0, 0, 0, 0, 0, 0, 0, 0, 0, 0, 0, 0, 0, 0, 0, 0, 0, 0, 0, 0, 0, 0, 0, 0, 0, 0, 0, 0, 0, 0, 0, 0, 0, 0, 0, 0, 0, 0, 1, 1, 0, 0, 1, 1, 1, 1, 0, 0, 0, 0, 0, 0, 0, 0, 0, 0, 0, 0, 0, 0, 0, 0, 0, 0, 0, 0, 0, 0, 1, 1, 0, 0, 0, 0, 0, 0, 0, 0, 0, 0, 0, 0, 0, 0, 0, 0, 0, 0, 0, 0, 0, 0, 0, 0, 0, 0, 0, 0, 0, 0, 0, 0, 0, 0, 0, 0, 0, 0, 0, 0, 0, 0, 0, 0, 0, 0, 0, 0, 0, 0, 0, 0, 0, 0, 0, 0, 0, 0, 0, 0, 0, 0, 0, 0, 0, 0, 0, 0, 0, 0, 0, 0, 0, 0, 0, 0, 0, 0, 0, 0, 0, 0, 0, 0, 0, 0, 0, 0, 0, 0, 0, 0, 0, 0, 0, 0, 0, 0, 0, 0, 0, 0, 0, 0, 0, 0, 0, 0, 0, 0, 0, 0, 0, 0, 0, 0, 0, 0, 0, 0, 0, 0, 0, 0, 0, 0, 0, 0, 0, 0, 0, 0, 0, 0, 0, 0, 0, 0, 0, 0, 0, 0, 0, 0, 0, 0, 0, 0, 0, 0, 0, 0, 0, 0, 0, 0, 0, 0, 0, 0, 0, 0, 0, 0, 0, 0, 0, 0, 0, 0, 0, 0, 0, 0, 0, 0, 0, 0, 0, 0, 0, 0, 0, 0, 0, 0, 0, 0, 0, 0, 0, 0, 0, 0, 0, 0, 0, 0, 0, 0, 0, 0, 0, 0, 0, 0, 0, 0, 0, 0, 0, 0, 0, 0, 0, 0, 0, 0, 0, 0, 0, 0, 0, 0, 0, 0, 0, 0, 0, 0, 0, 0, 0, 0, 0, 0, 0, 0, 0, 0, 0, 0, 0, 0, 0, 0, 0, 0, 0, 0, 0, 0, 0, 0, 0, 0, 0, 0, 0, 0, 0, 0, 0, 0, 0, 0, 0, 0, 0, 0, 0, 0, 0, 0, 0, 0, 0, 0, 0, 0, 0, 0, 0, 0, 0, 0, 0, 0, 0, 0, 0, 0, 0, 0, 0, 0, 0, 0, 0, 0, 0, 0, 0, 0, 0, 0, 0, 0, 0, 0, 0, 0, 0, 0, 0, 0, 0, 0, 0, 0, 0, 0, 0, 0, 0, 0, 0, 0, 0, 0, 0, 0, 0, 0, 0, 0, 0, 0, 2, 0, 0, 0, 0, 0, 0, 0, 0, 0, 0, 0, 0, 0, 0, 0, 0, 0, 0, 0, 0, 0, 0, 0, 0, 0, 0, 0, 0, 0, 0, 0, 2, 2, 2, 2, 2, 2, 2, 2, 2, 2, 2, 2, 2, 2, 2, 2, 2, 2, 2, 2, 2, 2, 2, 2, 2, 2, 2, 2, 2, 2, 2, 2, 2, 2, 2, 2, 2, 2, 2, 2, 2, 2, 2, 2, 2, 2, 2, 2, 2, 2, 2, 2, 2, 2, 2, 2, 2, 2, 2, 2, 2, 2, 2, 2, 2, 2, 2, 2, 2, 2, 2, 2, 2, 2, 2, 2, 2, 2, 2, 2, 2, 2, 2, 2, 2, 2, 2, 2, 2, 2, 2, 2, 2, 2, 2, 2, 2, 2, 2, 2, 2, 2, 2, 2, 2, 2, 2, 2, 2, 2, 2, 2, 2, 2, 2, 2, 2, 2, 2, 2, 2, 2, 2, 2, 2, 2, 2, 2, 2, 2, 2, 2, 2, 2, 2, 2, 2, 2, 2, 2, 2, 2, 2, 2, 2, 2, 2, 2, 2, 2, 2, 2, 2, 2, 2, 2, 2, 2, 2, 2])
_uv = me_cube.uv_layers.new(name='UVMap')
_uv.uv.foreach_set('vector', [0.0, 0.0, 0.0, 0.0, 0.0, 0.0, 0.0, 0.0, 0.0, 0.0, 0.0, 0.0, 0.0, 0.0, 0.0, 0.0, 0.0, 0.0, 0.0, 0.0, 0.0, 0.0, 0.0, 0.0, 0.3334, 0.6873, 0.3334, 0.9964, 7.668e-05, 0.9964, 7.675e-05, 0.6873, 0.0, 0.0, 0.0, 0.0, 0.0, 0.0, 0.0, 0.0, 0.0, 0.0, 0.0, 0.0, 0.0, 0.0, 0.0, 0.0, 0.0, 0.0, 0.0, 0.0, 0.0, 0.0, 0.0, 0.0, 0.0, 0.0, 0.0, 0.0, 0.0, 0.0, 0.0, 0.0, 0.0, 0.0, 0.0, 0.0, 0.0, 0.0, 0.0, 0.0, 0.0, 0.0, 0.0, 0.0, 0.0, 0.0, 0.0, 0.0, 0.0, 0.0, 0.0, 0.0, 0.0, 0.0, 0.0, 0.0, 0.0, 0.0, 0.0, 0.0, 0.0, 0.0, 0.0, 0.0, 0.0, 0.0, 0.0, 0.0, 0.0, 0.0, 0.0, 0.0, 0.0, 0.0, 0.0, 0.0, 0.0, 0.0, 0.0, 0.0, 0.0, 0.0, 0.0, 0.0, 0.0, 0.0, 0.0, 0.0, 0.0, 0.0, 0.0, 0.0, 0.0, 0.0, 0.0, 0.0, 0.0, 0.0, 0.0, 0.0, 0.0, 0.0, 0.0, 0.0, 0.0, 0.0, 0.0, 0.0, 0.0, 0.0, 0.0, 0.0, 0.0, 0.0, 0.0, 0.0, 0.0, 0.0, 0.0, 0.0, 0.0, 0.0, 0.0, 0.0, 0.0, 0.0, 0.0, 0.0, 0.0, 0.0, 0.0, 0.0, 0.0, 0.0, 0.0, 0.0, 0.0, 0.0, 0.0, 0.0, 0.0, 0.0, 0.0, 0.0, 0.0, 0.0, 0.0, 0.0, 0.0, 0.0, 0.0, 0.0, 0.0, 0.0, 0.0, 0.0, 0.0, 0.0, 0.0, 0.0, 0.0, 0.0, 0.0, 0.0, 0.0, 0.0, 0.0, 0.0, 0.0, 0.0, 0.0, 0.0, 0.0, 0.0, 0.0, 0.0, 0.0, 0.0, 0.0, 0.0, 0.0, 0.0, 0.0, 0.0, 0.0, 0.0, 0.0, 0.0, 0.0, 0.0, 0.0, 0.0, 0.0, 0.0, 0.0, 0.0, 0.0, 0.0, 0.0, 0.0, 0.0, 0.0, 0.0, 0.0, 0.0, 0.0, 0.0, 0.0, 0.0, 0.0, 0.0, 0.0, 0.0, 0.0, 0.0, 0.0, 0.0, 0.0, 0.0, 0.0, 0.0, 0.0, 0.0, 0.0, 0.0, 0.0, 0.0, 0.0, 0.0, 0.0, 0.0, 0.0, 0.0, 0.0, 0.0, 0.0, 0.0, 0.0, 0.0, 0.0, 0.0, 0.0, 0.0, 0.0, 0.0, 0.0, 0.0, 0.0, 0.0, 0.0, 0.0, 0.0, 0.0, 0.0, 0.0, 0.0, 0.0, 0.0, 0.0, 0.0, 0.0, 0.0, 0.0, 0.0, 0.0, 0.0, 0.0, 0.0, 0.0, 0.0, 0.0, 0.0, 0.0, 0.0, 0.0, 0.0, 0.0, 0.0, 0.0, 0.0, 0.0, 0.0, 0.0, 0.0, 0.0, 0.0, 0.0, 0.0, 0.0, 0.0, 0.0, 0.0, 0.0, 0.0, 0.0, 0.0, 0.0, 0.0, 0.0, 0.0, 0.0, 0.0, 0.0, 0.0, 0.9999, 0.6873, 0.9999, 0.9964, 0.6666, 0.9964, 0.6666, 0.6873, 0.6666, 0.6873, 0.6666, 0.9964, 0.3334, 0.9964, 0.3334, 0.6873, 0.0, 0.0, 0.0, 0.0, 0.0, 0.0, 0.0, 0.0, 0.0, 0.0, 0.0, 0.0, 0.0, 0.0, 0.0, 0.0, 0.6666, 7.677e-05, 0.6666, 0.3186, 0.3334, 0.3186, 0.3334, 7.677e-05, 0.6666, 0.3186, 0.6666, 0.6873, 0.3334, 0.6873, 0.3334, 0.3186, 0.9999, 7.668e-05, 0.9999, 0.3186, 0.6666, 0.3186, 0.6666, 7.677e-05, 0.9999, 0.3186, 0.9999, 0.6873, 0.6666, 0.6873, 0.6666, 0.3186, 0.0, 0.0, 0.0, 0.0, 0.0, 0.0, 0.0, 0.0, 0.0, 0.0, 0.0, 0.0, 0.0, 0.0, 0.0, 0.0, 0.0, 0.0, 0.0, 0.0, 0.0, 0.0, 0.0, 0.0, 0.0, 0.0, 0.0, 0.0, 0.0, 0.0, 0.0, 0.0, 0.0, 0.0, 0.0, 0.0, 0.0, 0.0, 0.0, 0.0, 0.0, 0.0, 0.0, 0.0, 0.0, 0.0, 0.0, 0.0, 0.0, 0.0, 0.0, 0.0, 0.0, 0.0, 0.0, 0.0, 0.0, 0.0, 0.0, 0.0, 0.0, 0.0, 0.0, 0.0, 0.0, 0.0, 0.0, 0.0, 0.0, 0.0, 0.0, 0.0, 0.0, 0.0, 0.0, 0.0, 0.0, 0.0, 0.0, 0.0, 0.0, 0.0, 0.0, 0.0, 0.0, 0.0, 0.0, 0.0, 0.0, 0.0, 0.0, 0.0, 0.0, 0.0, 0.0, 0.0, 0.0, 0.0, 0.0, 0.0, 0.0, 0.0, 0.0, 0.0, 0.0, 0.0, 0.0, 0.0, 0.0, 0.0, 0.0, 0.0, 0.0, 0.0, 0.0, 0.0, 0.0, 0.0, 0.0, 0.0, 0.0, 0.0, 0.0, 0.0, 0.0, 0.0, 0.0, 0.0, 0.0, 0.0, 0.0, 0.0, 0.0, 0.0, 0.0, 0.0, 0.0, 0.0, 0.0, 0.0, 0.0, 0.0, 0.0, 0.0, 0.0, 0.0, 0.0, 0.0, 0.0, 0.0, 0.0, 0.0, 0.0, 0.0, 0.0, 0.0, 0.0, 0.0, 0.0, 0.0, 0.0, 0.0, 0.0, 0.0, 0.0, 0.0, 0.0, 0.0, 0.0, 0.0, 0.0, 0.0, 0.0, 0.0, 0.0, 0.0, 0.3334, 7.677e-05, 0.3334, 0.3186, 7.675e-05, 0.3186, 7.675e-05, 7.682e-05, 0.3334, 0.3186, 0.3334, 0.6873, 7.675e-05, 0.6873, 7.675e-05, 0.3186, 0.0, 0.0, 0.0, 0.0, 0.0, 0.0, 0.0, 0.0, 0.0, 0.0, 0.0, 0.0, 0.0, 0.0, 0.0, 0.0, 0.0, 0.0, 0.0, 0.0, 0.0, 0.0, 0.0, 0.0, 0.0, 0.0, 0.0, 0.0, 0.0, 0.0, 0.0, 0.0, 0.0, 0.0, 0.0, 0.0, 0.0, 0.0, 0.0, 0.0, 0.0, 0.0, 0.0, 0.0, 0.0, 0.0, 0.0, 0.0, 0.0, 0.0, 0.0, 0.0, 0.0, 0.0, 0.0, 0.0, 0.0, 0.0, 0.0, 0.0, 0.0, 0.0, 0.0, 0.0, 0.0, 0.0, 0.0, 0.0, 0.0, 0.0, 0.0, 0.0, 0.0, 0.0, 0.0, 0.0, 0.0, 0.0, 0.0, 0.0, 0.0, 0.0, 0.0, 0.0, 0.0, 0.0, 0.0, 0.0, 0.0, 0.0, 0.0, 0.0, 0.0, 0.0, 0.0, 0.0, 0.0, 0.0, 0.0, 0.0, 0.0, 0.0, 0.0, 0.0, 0.0, 0.0, 0.0, 0.0, 0.0, 0.0, 0.0, 0.0, 0.0, 0.0, 0.0, 0.0, 0.0, 0.0, 0.0, 0.0, 0.0, 0.0, 0.0, 0.0, 0.0, 0.0, 0.0, 0.0, 0.0, 0.0, 0.0, 0.0, 0.0, 0.0, 0.0, 0.0, 0.0, 0.0, 0.0, 0.0, 0.0, 0.0, 0.0, 0.0, 0.0, 0.0, 0.0, 0.0, 0.0, 0.0, 0.0, 0.0, 0.0, 0.0, 0.0, 0.0, 0.0, 0.0, 0.0, 0.0, 0.0, 0.0, 0.0, 0.0, 0.0, 0.0, 0.0, 0.0, 0.0, 0.0, 0.0, 0.0, 0.0, 0.0, 0.0, 0.0, 0.0, 0.0, 0.0, 0.0, 0.0, 0.0, 0.0, 0.0, 0.0, 0.0, 0.0, 0.0, 0.0, 0.0, 0.0, 0.0, 0.0, 0.0, 0.0, 0.0, 0.0, 0.0, 0.0, 0.0, 0.0, 0.0, 0.0, 0.0, 0.0, 0.0, 0.0, 0.0, 0.0, 0.0, 0.0, 0.0, 0.0, 0.0, 0.0, 0.0, 0.0, 0.0, 0.0, 0.0, 0.0, 0.0, 0.0, 0.0, 0.0, 0.0, 0.0, 0.0, 0.0, 0.0, 0.0, 0.0, 0.0, 0.0, 0.0, 0.0, 0.0, 0.0, 0.0, 0.0, 0.0, 0.0, 0.0, 0.0, 0.0, 0.0, 0.0, 0.0, 0.0, 0.0, 0.0, 0.0, 0.0, 0.0, 0.0, 0.0, 0.0, 0.0, 0.0, 0.0, 0.0, 0.0, 0.0, 0.0, 0.0, 0.0, 0.0, 0.0, 0.0, 0.0, 0.0, 0.0, 0.0, 0.0, 0.0, 0.0, 0.0, 0.0, 0.0, 0.0, 0.0, 0.0, 0.0, 0.0, 0.0, 0.0, 0.0, 0.0, 0.0, 0.0, 0.0, 0.0, 0.0, 0.0, 0.0, 0.0, 0.0, 0.0, 0.0, 0.0, 0.0, 0.0, 0.0, 0.0, 0.0, 0.0, 0.0, 0.0, 0.0, 0.0, 0.0, 0.0, 0.0, 0.0, 0.0, 0.0, 0.0, 0.0, 0.0, 0.0, 0.0, 0.0, 0.0, 0.0, 0.0, 0.0, 0.0, 0.0, 0.0, 0.0, 0.0, 0.0, 0.0, 0.0, 0.0, 0.0, 0.0, 0.0, 0.0, 0.0, 0.0, 0.0, 0.0, 0.0, 0.0, 0.0, 0.0, 0.0, 0.0, 0.0, 0.0, 0.0, 0.0, 0.0, 0.0, 0.0, 0.0, 0.0, 0.0, 0.0, 0.0, 0.0, 0.0, 0.0, 0.0, 0.0, 0.0, 0.0, 0.0, 0.0, 0.0, 0.0, 0.0, 0.0, 0.0, 0.0, 0.0, 0.0, 0.0, 0.0, 0.0, 0.0, 0.0, 0.0, 0.0, 0.0, 0.0, 0.0, 0.0, 0.0, 0.0, 0.0, 0.0, 0.0, 0.0, 0.0, 0.0, 0.0, 0.0, 0.0, 0.0, 0.0, 0.0, 0.0, 0.0, 0.0, 0.0, 0.0, 0.0, 0.0, 0.0, 0.0, 0.0, 0.0, 0.0, 0.0, 0.0, 0.0, 0.0, 0.0, 0.0, 0.0, 0.0, 0.0, 0.0, 0.0, 0.0, 0.0, 0.0, 0.0, 0.0, 0.0, 0.0, 0.0, 0.0, 0.0, 0.0, 0.0, 0.0, 0.0, 0.0, 0.0, 0.0, 0.0, 0.0, 0.0, 0.0, 0.0, 0.0, 0.0, 0.0, 0.0, 0.0, 0.0, 0.0, 0.0, 0.0, 0.0, 0.0, 0.0, 0.0, 0.0, 0.0, 0.0, 0.0, 0.0, 0.0, 0.0, 0.0, 0.0, 0.0, 0.0, 0.0, 0.0, 0.0, 0.0, 0.0, 0.0, 0.0, 0.0, 0.0, 0.0, 0.0, 0.0, 0.0, 0.0, 0.0, 0.0, 0.0, 0.0, 0.0, 0.0, 0.0, 0.0, 0.0, 0.0, 0.0, 0.0, 0.0, 0.0, 0.0, 0.0, 0.0, 0.0, 0.0, 0.0, 0.0, 0.0, 0.0, 0.0, 0.0, 0.0, 0.0, 0.0, 0.0, 0.0, 0.0, 0.0, 0.0, 0.0, 0.0, 0.0, 0.0, 0.0, 0.0, 0.0, 0.0, 0.0, 0.0, 0.0, 0.0, 0.0, 0.0, 0.0, 0.0, 0.0, 0.0, 0.0, 0.0, 0.0, 0.0, 0.0, 0.0, 0.0, 0.0, 0.0, 0.0, 0.0, 0.0, 0.0, 0.0, 0.0, 0.0, 0.0, 0.0, 0.0, 0.0, 0.0, 0.0, 0.0, 0.0, 0.0, 0.0, 0.0, 0.0, 0.0, 0.0, 0.0, 0.0, 0.0, 0.0, 0.0, 0.0, 0.0, 0.0, 0.0, 0.0, 0.0, 0.0, 0.0, 0.0, 0.0, 0.0, 0.0, 0.0, 0.0, 0.0, 0.0, 0.0, 0.0, 0.0, 0.0, 0.0, 0.0, 0.0, 0.0, 0.0, 0.0, 0.0, 0.0, 0.0, 0.0, 0.0, 0.0, 0.0, 0.0, 0.0, 0.0, 0.0, 0.0, 0.0, 0.0, 0.0, 0.0, 0.0, 0.0, 0.0, 0.0, 0.0, 0.0, 0.0, 0.0, 0.0, 0.0, 0.0, 0.0, 0.0, 0.0, 0.0, 0.0, 0.0, 0.0, 0.0, 0.0, 0.0, 0.0, 0.0, 0.0, 0.0, 0.0, 0.0, 0.0, 0.0, 0.0, 0.0, 0.0, 0.0, 0.0, 0.0, 0.0, 0.0, 0.0, 0.0, 0.0, 0.0, 0.0, 0.0, 0.0, 0.0, 0.0, 0.0, 0.0, 0.0, 0.0, 0.0, 0.0, 0.0, 0.0, 0.0, 0.0, 0.0, 0.0, 0.0, 0.0, 0.0, 0.0, 0.0, 0.0, 0.0, 0.0, 0.0, 0.0, 0.0, 0.0, 0.0, 0.0, 0.0, 0.0, 0.0, 0.0, 0.0, 0.0, 0.0, 0.0, 0.0, 0.0, 0.0, 0.0, 0.0, 0.0, 0.0, 0.0, 0.0, 0.0, 0.0, 0.0, 0.0, 0.0, 0.0, 0.0, 0.0, 0.0, 0.0, 0.0, 0.0, 0.0, 0.0, 0.0, 0.0, 0.0, 0.0, 0.0, 0.0, 0.0, 0.0, 0.0, 0.0, 0.0, 0.0, 0.0, 0.0, 0.0, 0.0, 0.0, 0.0, 0.0, 0.0, 0.0, 0.0, 0.0, 0.0, 0.0, 0.0, 0.0, 0.0, 0.0, 0.0, 0.0, 0.0, 0.0, 0.0, 0.0, 0.0, 0.0, 0.0, 0.0, 0.0, 0.0, 0.0, 0.0, 0.0, 0.0, 0.0, 0.0, 0.0, 0.0, 0.0, 0.0, 0.0, 0.0, 0.0, 0.0, 0.0, 0.0, 0.0, 0.0, 0.0, 0.0, 0.0, 0.0, 0.0, 0.0, 0.0, 0.0, 0.0, 0.0, 0.0, 0.0, 0.0, 0.0, 0.0, 0.0, 0.0, 0.0, 0.0, 0.0, 0.0, 0.0, 0.0, 0.0, 0.0, 0.0, 0.0, 0.0, 0.0, 0.0, 0.0, 0.0, 0.0, 0.0, 0.0, 0.0, 0.0, 0.0, 0.0, 0.0, 0.0, 0.0, 0.0, 0.0, 0.0, 0.0, 0.0, 0.0, 0.0, 0.0, 0.0, 0.0, 0.0, 0.0, 0.0, 0.0, 0.0, 0.0, 0.0, 0.0, 0.0, 0.0, 0.0, 0.0, 0.0, 0.0, 0.0, 0.0, 0.0, 0.0, 0.0, 0.0, 0.0, 0.0, 0.0, 0.0, 0.0, 0.0, 0.0, 0.0, 0.0, 0.0, 0.0, 0.0, 0.0, 0.0, 0.0, 0.0, 0.0, 0.0, 0.0, 0.0, 0.0, 0.0, 0.0, 0.0, 0.0, 0.0, 0.0, 0.0, 0.0, 0.0, 0.0, 0.0, 0.0, 0.0, 0.0, 0.0, 0.0, 0.0, 0.0, 0.0, 0.0, 0.0, 0.0, 0.0, 0.0, 0.0, 0.0, 0.0, 0.0, 0.0, 0.0, 0.0, 0.0, 0.0, 0.0, 0.0, 0.0, 0.0, 0.0, 0.0, 0.0, 0.0, 0.0, 0.0, 0.0, 0.0, 0.0, 0.0, 0.0, 0.0, 0.0, 0.0, 0.0, 0.0, 0.0, 0.0, 0.0, 0.0, 0.0, 0.0, 0.0, 0.0, 0.0, 0.0, 0.0, 0.0, 0.0, 0.0, 0.0, 0.0, 0.0, 0.0, 0.0, 0.0, 0.0, 0.0, 0.0, 0.0, 0.0, 0.0, 0.0, 0.0, 0.0, 0.0, 0.0, 0.0, 0.0, 0.0, 0.0, 0.0, 0.0, 0.0, 0.0, 0.0, 0.0, 0.0, 0.0, 0.0, 0.0, 0.0, 0.0, 0.0, 0.0, 0.0, 0.0, 0.0, 0.0, 0.0, 0.0, 0.0, 0.0, 0.0, 0.0, 0.0, 0.0, 0.0, 0.0, 0.0, 0.0, 0.0, 0.0, 0.0, 0.0, 0.0, 0.0, 0.0, 0.0, 0.0, 0.0, 0.0, 0.0, 0.0, 0.0, 0.0, 0.0, 0.0, 0.0, 0.0, 0.0, 0.0, 0.0, 0.0, 0.0, 0.0, 0.0, 0.0, 0.0, 0.0, 0.0, 0.0, 0.0, 0.0, 0.0, 0.0, 0.0, 0.0, 0.0, 0.0, 0.0, 0.0, 0.0, 0.0, 0.0, 0.0, 0.0, 0.0, 0.0, 0.0, 0.0, 0.0, 0.0, 0.0, 0.0, 0.0, 0.0, 0.0, 0.0, 0.0, 0.0, 0.0, 0.0, 0.0, 0.0, 0.0, 0.0, 0.0, 0.0, 0.0, 0.0, 0.0, 0.0, 0.0, 0.0, 0.0, 0.0, 0.0, 0.0, 0.0, 0.0, 0.0, 0.0, 0.0, 0.0, 0.0, 0.0, 0.0, 0.0, 0.0, 0.0, 0.0, 0.0, 0.0, 0.0, 0.0, 0.0, 0.0, 0.0, 0.0, 0.0, 0.0, 0.0, 0.0, 0.0, 0.0, 0.0, 0.0, 0.0, 0.0, 0.0, 0.0, 0.0, 0.0, 0.0, 0.0, 0.0, 0.0, 0.0, 0.0, 0.0, 0.0, 0.0, 0.0, 0.0, 0.0, 0.0, 0.0, 0.0, 0.0, 0.0, 0.0, 0.0, 0.0, 0.0, 0.0, 0.0, 0.0, 0.0, 0.0, 0.0, 0.0, 0.0, 0.0, 0.0, 0.0, 0.0, 0.0, 0.0, 0.0, 0.0, 0.0, 0.0, 0.0, 0.0, 0.0, 0.0, 0.0, 0.0, 0.0, 0.0, 0.0, 0.0, 0.0, 0.0, 0.0, 0.0, 0.0, 0.0, 0.0, 0.0, 0.0, 0.0, 0.0, 0.0, 0.0, 0.0, 0.0, 0.0, 0.0, 0.0, 0.0, 0.0, 0.0, 0.0, 0.0, 0.0, 0.0, 0.0, 0.0, 0.0, 0.0, 0.0, 0.0, 0.0, 0.0, 0.0, 0.0, 0.0, 0.0, 0.0, 0.0, 0.0, 0.0, 0.0, 0.0, 0.0, 0.0, 0.0, 0.0, 0.0, 0.0, 0.0, 0.0, 0.0, 0.0, 0.0, 0.0, 0.0, 0.0, 0.0, 0.0, 0.0, 0.0, 0.0, 0.0, 0.0, 0.0, 0.0, 0.0, 0.0, 0.0, 0.0, 0.0, 0.0, 0.0, 0.0, 0.0, 0.0, 0.0, 0.0, 0.0, 0.0, 0.0, 0.0, 0.0, 0.0, 0.0, 0.0, 0.0, 0.0, 0.0, 0.0, 0.0, 0.0, 0.0, 0.0, 0.0, 0.0, 0.0, 0.0, 0.0, 0.0, 0.0, 0.0, 0.0, 0.0, 0.0, 0.0, 0.0, 0.0, 0.0, 0.0, 0.0, 0.0, 0.0, 0.0, 0.0, 0.0, 0.0, 0.0, 0.0, 0.0, 0.0, 0.0, 0.0, 0.0, 0.0, 0.0, 0.0, 0.0, 0.0, 0.0, 0.0, 0.0, 0.0, 0.0, 0.0, 0.0, 0.0, 0.0, 0.0, 0.0, 0.0, 0.0, 0.0, 0.0, 0.0, 0.0, 0.0, 0.0, 0.0, 0.0, 0.0, 0.0, 0.0, 0.0, 0.0, 0.0, 0.0, 0.0, 0.0, 0.0, 0.0, 0.0, 0.0, 0.0, 0.0, 0.0, 0.0, 0.0, 0.0, 0.0, 0.0, 0.0, 0.0, 0.0, 0.0, 0.0, 0.0, 0.0, 0.0, 0.0, 0.0, 0.0, 0.0, 0.0, 0.0, 0.0, 0.0, 0.0, 0.0, 0.0, 0.0, 0.0, 0.0, 0.0, 0.0, 0.0, 0.0, 0.0, 0.0, 0.0, 0.0, 0.0, 0.0, 0.0, 0.0, 0.0, 0.0, 0.0, 0.0, 0.0, 0.0, 0.0, 0.0, 0.0, 0.0, 0.0, 0.0, 0.0, 0.0, 0.0, 0.0, 0.0, 0.0, 0.0, 0.0, 0.0, 0.0, 0.0, 0.0, 0.0, 0.0, 0.0, 0.0, 0.0, 0.0, 0.0, 0.0, 0.0, 0.0, 0.0, 0.0, 0.0, 0.0, 0.0, 0.0, 0.0, 0.0, 0.0, 0.0, 0.0, 0.0, 0.0, 0.0, 0.0, 0.0, 0.0, 0.0, 0.0, 0.0, 0.0, 0.0, 0.0, 0.0, 0.0, 0.0, 0.0, 0.0, 0.0, 0.0, 0.0, 0.0, 0.0, 0.0, 0.0, 0.0, 0.0, 0.0, 0.0, 0.0, 0.0, 0.0, 0.0, 0.0, 0.0, 0.0, 0.0, 0.0, 0.0, 0.0, 0.0, 0.0, 0.0, 0.0, 0.0, 0.0, 0.0, 0.0, 0.0, 0.0, 0.0, 0.0, 0.0, 0.0, 0.0, 0.0, 0.0, 0.0, 0.0, 0.0, 0.0, 0.0, 0.0, 0.0, 0.0, 0.0, 0.0, 0.0, 0.0, 0.0, 0.0, 0.0, 0.0, 0.0, 0.0, 0.0, 0.0, 0.0, 0.0, 0.0, 0.0, 0.0, 0.0, 0.0, 0.0, 0.0, 0.0, 0.0, 0.0, 0.0, 0.0, 0.0, 0.0, 0.0, 0.0, 0.0, 0.0, 0.0, 0.0, 0.0, 0.0, 0.0, 0.0, 0.0, 0.0, 0.0, 0.0, 0.0, 0.0, 0.0, 0.0, 0.0, 0.0, 0.0, 0.0, 0.0, 0.0, 0.0, 0.0, 0.0, 0.0, 0.0, 0.0, 0.0, 0.0, 0.0, 0.0, 0.0, 0.0, 0.0, 0.0, 0.0, 0.0, 0.0, 0.0, 0.0, 0.0, 0.0, 0.0, 0.0, 0.0, 0.0, 0.0, 0.0, 0.0, 0.0, 0.0, 0.0, 0.0, 0.0, 0.0, 0.0, 0.0, 0.0, 0.0, 0.0, 0.0, 0.0, 0.0, 0.0, 0.0, 0.0, 0.0, 0.0, 0.0, 0.0, 0.0, 0.0, 0.0, 0.0, 0.0, 0.0, 0.0, 0.0, 0.0, 0.0, 0.0, 0.0, 0.0, 0.0, 0.0, 0.0, 0.0, 0.0, 0.0, 0.0, 0.0, 0.0, 0.0, 0.0, 0.0, 0.0, 0.0, 0.0, 0.0, 0.0, 0.0, 0.0, 0.0, 0.0, 0.0, 0.0, 0.0, 0.0, 0.0, 0.0, 0.0, 0.0, 0.0, 0.0, 0.0, 0.0, 0.0, 0.0, 0.0, 0.0, 0.0, 0.0, 0.0, 0.0, 0.0, 0.0, 0.0, 0.0, 0.0, 0.0, 0.0, 0.0, 0.0, 0.0, 0.0, 0.0, 0.0, 0.0, 0.0, 0.0, 0.0, 0.0, 0.0, 0.0, 0.0, 0.0, 0.0, 0.0, 0.0, 0.0, 0.0, 0.0, 0.0, 0.0, 0.0, 0.0, 0.0, 0.0, 0.0, 0.0, 0.0, 0.0, 0.0, 0.0, 0.0, 0.0, 0.0, 0.0, 0.0, 0.0, 0.0, 0.0, 0.0, 0.0, 0.0, 0.0, 0.0, 0.0, 0.0, 0.0, 0.0, 0.0, 0.0, 0.0, 0.0, 0.0, 0.0, 0.0, 0.0, 0.0, 0.0, 0.0, 0.0, 0.0, 0.0, 0.0, 0.0, 0.0, 0.0, 0.0, 0.0, 0.0, 0.0, 0.0, 0.0, 0.0, 0.0, 0.0, 0.0, 0.0, 0.0, 0.0, 0.0, 0.0, 0.0, 0.0, 0.0, 0.0, 0.0, 0.0, 0.0, 0.0, 0.0, 0.0, 0.0, 0.0, 0.0, 0.0, 0.0, 0.0, 0.0, 0.0, 0.0, 0.0, 0.0, 0.0, 0.0, 0.0, 0.0, 0.0, 0.0, 0.0, 0.0, 0.0, 0.0, 0.0, 0.0, 0.0, 0.0, 0.0, 0.0, 0.0, 0.0, 0.0, 0.0, 0.0, 0.0, 0.0, 0.0, 0.0, 0.0, 0.0, 0.0, 0.0, 0.0, 0.0, 0.0, 0.0, 0.0, 0.0, 0.0, 0.0, 0.0, 0.0, 0.0, 0.0, 0.0, 0.0, 0.0, 0.0, 0.0, 0.0, 0.0, 0.0, 0.0, 0.0, 0.0, 0.0, 0.0, 0.0, 0.0, 0.0, 0.0, 0.0, 0.0, 0.0, 0.0, 0.0, 0.0, 0.0, 0.0, 0.0, 0.0, 0.0, 0.0, 0.0, 0.0, 0.0, 0.0, 0.0, 0.0, 0.0, 0.0, 0.0, 0.0, 0.0, 0.0, 0.0, 0.0, 0.0, 0.0, 0.0, 0.0, 0.0, 0.0, 0.0, 0.0, 0.0, 0.0, 0.0, 0.0, 0.0, 0.0, 0.0, 0.0, 0.0, 0.0, 0.0, 0.0, 0.0, 0.0, 0.0, 0.0, 0.0, 0.0, 0.0, 0.0, 0.0, 0.0, 0.0, 0.0, 0.0, 0.0, 0.0, 0.0, 0.0, 0.0, 0.0, 0.0, 0.0, 0.0, 0.0, 0.0, 0.0, 0.0, 0.0, 0.0, 0.0, 0.0, 0.0, 0.0, 0.0, 0.0, 0.0, 0.0, 0.0, 0.0, 0.0, 0.0, 0.0, 0.0, 0.0, 0.0, 0.0, 0.0, 0.0, 0.0, 0.0, 0.0, 0.0, 0.0, 0.0, 0.0, 0.0, 0.0, 0.0, 0.0, 0.0, 0.0, 0.0, 0.0, 0.0, 0.0, 0.0, 0.0, 0.0, 0.0, 0.0, 0.0, 0.0, 0.0, 0.0, 0.0, 0.0, 0.0, 0.0, 0.0, 0.0, 0.0, 0.0, 0.0, 0.0, 0.0, 0.0, 0.0, 0.0, 0.0, 0.0, 0.0, 0.0, 0.0, 0.0, 0.0, 0.0, 0.0, 0.0, 0.0, 0.0, 0.0, 0.0, 0.0, 0.0, 0.0, 0.0, 0.0, 0.0, 0.0, 0.0, 0.0, 0.0, 0.0, 0.0, 0.0, 0.0, 0.0, 0.0, 0.0, 0.0, 0.0, 0.0, 0.0, 0.0, 0.0, 0.0, 0.0, 0.0, 0.0, 0.0, 0.0, 0.0, 0.0, 0.0, 0.0, 0.0, 0.0, 0.0, 0.0, 0.0, 0.0, 0.0, 0.0, 0.0, 0.0, 0.0, 0.0, 0.0, 0.0, 0.0, 0.0, 0.0, 0.0, 0.0, 0.0, 0.0, 0.0, 0.0, 0.0, 0.0, 0.0, 0.0, 0.0, 0.0, 0.0, 0.0, 0.0, 0.0, 0.0, 0.0, 0.0, 0.0, 0.0, 0.0, 0.0, 0.0, 0.0, 0.0, 0.0, 0.0, 0.0, 0.0, 0.0, 0.0, 0.0, 0.0, 0.0, 0.0, 0.0, 0.0, 0.0, 0.0, 0.0, 0.0, 0.0, 0.0, 0.0, 0.0, 0.0, 0.0, 0.0, 0.0, 0.0, 0.0, 0.0, 0.0, 0.0, 0.0, 0.0, 0.0, 0.0, 0.0, 0.0, 0.0, 0.0, 0.0, 0.0, 0.0, 0.0, 0.0, 0.0, 0.0, 0.0, 0.0, 0.0, 0.0, 0.0, 0.0, 0.0, 0.0, 0.0, 0.0, 0.0, 0.0, 0.0, 0.0, 0.0, 0.0, 0.0, 0.0, 0.0, 0.0, 0.0, 0.0, 0.0, 0.0, 0.0, 0.0, 0.0, 0.0, 0.0, 0.0, 0.0, 0.0, 0.0, 0.0, 0.0, 0.0, 0.0, 0.0, 0.0, 0.0, 0.0, 0.0, 0.0, 0.0, 0.0, 0.0, 0.0, 0.0, 0.0, 0.0, 0.0, 0.0, 0.0, 0.0, 0.0, 0.0, 0.0, 0.0, 0.0, 0.0, 0.0, 0.0, 0.0, 0.0, 0.0, 0.0, 0.0, 0.0, 0.0, 0.0, 0.0, 0.0, 0.0, 0.0, 0.0, 0.0, 0.0, 0.0, 0.0, 0.0, 0.0, 0.0, 0.0, 0.0, 0.0, 0.0, 0.0, 0.0, 0.0, 0.0, 0.0, 0.0, 0.0, 0.0, 0.0, 0.0, 0.0, 0.0, 0.0, 0.0, 0.0, 0.0, 0.0, 0.0, 0.0, 0.0, 0.0, 0.0, 0.0, 0.0, 0.0, 0.0, 0.0, 0.0, 0.0, 0.0, 0.0, 0.0, 0.0, 0.0, 0.0, 0.0, 0.0, 0.0, 0.0, 0.0, 0.0, 0.0, 0.0, 0.0, 0.0, 0.0, 0.0, 0.0, 0.0, 0.0, 0.0, 0.0, 0.0, 0.0, 0.0, 0.0, 0.0, 0.0, 0.0, 0.0, 0.0, 0.0, 0.0, 0.0, 0.0, 0.0, 0.0, 0.0, 0.0, 0.0, 0.0, 0.0, 0.0, 0.0, 0.0, 0.0, 0.0, 0.0, 0.0, 0.0, 0.0, 0.0, 0.0, 0.0, 0.0, 0.0, 0.0, 0.0, 0.0, 0.0, 0.0, 0.0, 0.0, 0.0, 0.0, 0.0, 0.0, 0.0, 0.0, 0.0, 0.0, 0.0, 0.0, 0.0, 0.0, 0.0, 0.0, 0.0, 0.0, 0.0, 0.0, 0.0, 0.0, 0.0, 0.0, 0.0, 0.0, 0.0, 0.0, 0.0, 0.0, 0.0, 0.0, 0.0, 0.0, 0.0, 0.0, 0.0, 0.0, 0.0, 0.0, 0.0, 0.0, 0.0, 0.0, 0.0, 0.0, 0.0, 0.0, 0.0, 0.0, 0.0, 0.0, 0.0, 0.0, 0.0, 0.0, 0.0, 0.0, 0.0, 0.0, 0.0, 0.0, 0.0, 0.0, 0.0, 0.0, 0.0, 0.0, 0.0, 0.0, 0.0, 0.0, 0.0, 0.0, 0.0, 0.0, 0.0, 0.0, 0.0, 0.0, 0.0, 0.0, 0.0, 0.0, 0.0, 0.0, 0.0, 0.0, 0.0, 0.0, 0.0, 0.0, 0.0, 0.0, 0.0, 0.0, 0.0, 0.0, 0.0, 0.0, 0.0, 0.0, 0.0, 0.0, 0.0, 0.0, 0.0, 0.0, 0.0, 0.0, 0.0, 0.0, 0.0, 0.0, 0.0, 0.0, 0.0, 0.0, 0.0, 0.0, 0.0, 0.0, 0.0, 0.0, 0.0, 0.0, 0.0, 0.0, 0.0, 0.0, 0.0, 0.0, 0.0, 0.0, 0.0, 0.0, 0.0, 0.0, 0.0, 0.0, 0.0, 0.0, 0.0, 0.0, 0.0, 0.0, 0.0, 0.0, 0.0, 0.0, 0.0, 0.0, 0.0, 0.0, 0.0, 0.0, 0.0, 0.0, 0.0, 0.0, 0.0, 0.0, 0.0, 0.0, 0.0, 0.0, 0.0, 0.0, 0.0, 0.0, 0.0, 0.0, 0.0, 0.0, 0.0, 0.0, 0.0, 0.0, 0.0, 0.0, 0.0, 0.0, 0.0, 0.0, 0.0, 0.0, 0.0, 0.0, 0.0, 0.0, 0.0, 0.0, 0.0, 0.0, 0.0, 0.0, 0.0, 0.0, 0.0, 0.0, 0.0, 0.0, 0.0, 0.0, 0.0, 0.0, 0.0, 0.0, 0.0, 0.0, 0.0, 0.0, 0.0, 0.0, 0.0, 0.0, 0.0, 0.0, 0.0, 0.0, 0.0, 0.0, 0.0, 0.0, 0.0, 0.0, 0.0, 0.0, 0.0, 0.0, 0.0, 0.0, 0.0, 0.0, 0.0, 0.0, 0.0, 0.0, 0.0, 0.0, 0.0, 0.0, 0.0, 0.0, 0.0, 0.0, 0.0, 0.0, 0.0, 0.0, 0.0, 0.0, 0.0, 0.0, 0.0, 0.0, 0.0, 0.0, 0.0, 0.0, 0.0, 0.0, 0.0, 0.0, 0.0, 0.0, 0.0, 0.0, 0.0, 0.0, 0.0, 0.0, 0.0, 0.0, 0.0, 0.0, 0.0, 0.0, 0.0, 0.0, 0.0, 0.0, 0.0, 0.0, 0.0, 0.0, 0.0, 0.0, 0.0, 0.0, 0.0, 0.0, 0.0, 0.0, 0.0, 0.0, 0.0, 0.0, 0.0, 0.0, 0.0, 0.0, 0.0, 0.0, 0.0, 0.0, 0.0, 0.0, 0.0, 0.0, 0.0, 0.0, 0.0, 0.0, 0.0, 0.0, 0.0, 0.0, 0.0, 0.0, 0.0, 0.0, 0.0, 0.0, 0.0, 0.0, 0.0, 0.0, 0.0, 0.0, 0.0, 0.0, 0.0, 0.0, 0.0, 0.0, 0.0, 0.0, 0.0, 0.0, 0.0, 0.0, 0.0, 0.0, 0.0, 0.0, 0.0, 0.0, 0.0, 0.0, 0.0, 0.0, 0.0, 0.0, 0.0, 0.0, 0.0, 0.0, 0.0, 0.0, 0.0, 0.0, 0.0, 0.0, 0.0, 0.0, 0.0, 0.0, 0.0, 0.0, 0.0, 0.0, 0.0, 0.0, 0.0, 0.0, 0.0, 0.0, 0.0, 0.0, 0.0, 0.0, 0.0, 0.0, 0.0, 0.0, 0.0, 0.0, 0.0, 0.0, 0.0, 0.0, 0.0, 0.0, 0.0, 0.0, 0.0, 0.0, 0.0, 0.0, 0.0, 0.0, 0.0, 0.0, 0.0, 0.0, 0.0, 0.0, 0.0, 0.0, 0.0, 0.0, 0.0, 0.0, 0.0, 0.0, 0.0, 0.0, 0.0, 0.0, 0.0, 0.0, 0.0, 0.0, 0.0, 0.0, 0.0, 0.0, 0.0, 0.0, 0.0, 0.0, 0.0, 0.0, 0.0, 0.0, 0.0, 0.0, 0.0, 0.0, 0.0, 0.0, 0.0, 0.0, 0.0, 0.0, 0.0, 0.0, 0.0, 0.0, 0.0, 0.0, 0.0, 0.0, 0.0, 0.0, 0.0, 0.0, 0.0, 0.0, 0.0, 0.0, 0.0, 0.0, 0.0, 0.0, 0.0, 0.0, 0.0, 0.0, 0.0, 0.0, 0.0, 0.0, 0.0, 0.0, 0.0, 0.0, 0.0, 0.0, 0.0, 0.0, 0.0, 0.0, 0.0, 0.0, 0.0, 0.0, 0.0, 0.0, 0.0, 0.0, 0.0, 0.0, 0.0, 0.0, 0.0, 0.0, 0.0, 0.0, 0.0, 0.0, 0.0, 0.0, 0.0, 0.0, 0.0, 0.0, 0.0, 0.0, 0.0, 0.0, 0.0, 0.0, 0.0, 0.0, 0.0, 0.0, 0.0, 0.0, 0.0, 0.0, 0.0, 0.0, 0.0, 0.0, 0.0, 0.0, 0.0, 0.0, 0.0, 0.0, 0.0, 0.0, 0.0, 0.0, 0.0, 0.0, 0.0, 0.0, 0.0, 0.0, 0.0, 0.0, 0.0, 0.0, 0.0, 0.0, 0.0, 0.0, 0.0, 0.0, 0.0, 0.0, 0.0, 0.0, 0.0, 0.0, 0.0, 0.0, 0.0, 0.0, 0.0, 0.0, 0.0, 0.0, 0.0, 0.0, 0.0, 0.0, 0.0, 0.0, 0.0, 0.0, 0.0, 0.0, 0.0, 0.0, 0.0, 0.0, 0.0, 0.0, 0.0, 0.0, 0.0, 0.0, 0.0, 0.0, 0.0, 0.0, 0.0, 0.0, 0.0, 0.0, 0.0, 0.0, 0.0, 0.0, 0.0, 0.0, 0.0, 0.0, 0.0, 0.0, 0.0, 0.0, 0.0, 0.0, 0.0, 0.0, 0.0, 0.0, 0.0, 0.0, 0.0, 0.0, 0.0, 0.0, 0.0, 0.0, 0.0, 0.0, 0.0, 0.0, 0.0, 0.0, 0.0, 0.0, 0.0, 0.0, 0.0, 0.0, 0.0, 0.0, 0.0, 0.0, 0.0, 0.0, 0.0, 0.0, 0.0, 0.0, 0.0, 0.0, 0.0, 0.0, 0.0, 0.0, 0.0, 0.0, 0.0, 0.0, 0.0, 0.0, 0.0, 0.0, 0.0, 0.0, 0.0, 0.0, 0.0, 0.0, 0.0, 0.0, 0.0, 0.0, 0.0, 0.0, 0.0, 0.0, 0.0, 0.0, 0.0, 0.0, 0.0, 0.0, 0.0, 0.0, 0.0, 0.0, 0.0, 0.0, 0.0, 0.0, 0.0, 0.0, 0.0, 0.0, 0.0, 0.0, 0.0, 0.0, 0.0, 0.0, 0.0, 0.0, 0.0, 0.0, 0.0, 0.0, 0.0, 0.0, 0.0, 0.0, 0.0, 0.0, 0.0, 0.0, 0.0, 0.0, 0.0, 0.0, 0.0, 0.0, 0.0, 0.0, 0.0, 0.0, 0.0, 0.0, 0.0, 0.0, 0.0, 0.0, 0.0, 0.0, 0.0, 0.0, 0.0, 0.0, 0.0, 0.0, 0.0, 0.0, 0.0, 0.0, 0.0, 0.0, 0.0, 0.0, 0.0, 0.0, 0.0, 0.0, 0.0, 0.0, 0.0, 0.0, 0.0, 0.0, 0.0, 0.0, 0.0, 0.0, 0.0, 0.0, 0.0, 0.0, 0.0, 0.0, 0.0, 0.0, 0.0, 0.0, 0.0, 0.0, 0.0, 0.0, 0.0, 0.0, 0.0, 0.0, 0.0, 0.0, 0.0, 0.0, 0.0, 0.0, 0.0, 0.0, 0.0, 0.0, 0.0, 0.0, 0.0, 0.0, 0.0, 0.0, 0.0, 0.0, 0.0, 0.0, 0.0, 0.0, 0.0, 0.0, 0.0, 0.0, 0.0, 0.0, 0.0, 0.0, 0.0, 0.0, 0.0, 0.0, 0.0, 0.0, 0.0, 0.0, 0.0, 0.0, 0.0, 0.0, 0.0, 0.0, 0.0, 0.0, 0.0, 0.0, 0.0, 0.0, 0.0, 0.0, 0.0, 0.0, 0.0, 0.0, 0.0, 0.0, 0.0, 0.0, 0.0, 0.0, 0.0, 0.0, 0.0, 0.0, 0.0, 0.0, 0.0, 0.0, 0.0, 0.0, 0.0, 0.0, 0.0, 0.0, 0.0, 0.0, 0.0, 0.0, 0.0, 0.0, 0.0, 0.0, 0.0, 0.0, 0.0, 0.0, 0.0, 0.0, 0.0, 0.0, 0.0, 0.0, 0.0, 0.0, 0.0, 0.0, 0.0, 0.0, 0.0, 0.0, 0.0, 0.0, 0.0, 0.0, 0.0, 0.0, 0.0, 0.0, 0.0, 0.0, 0.0, 0.0, 0.0, 0.0, 0.0, 0.0, 0.0, 0.0, 0.0, 0.0, 0.0, 0.0, 0.0, 0.0, 0.0, 0.0, 0.0, 0.0, 0.0, 0.0, 0.0, 0.0, 0.0, 0.0, 0.0, 0.0, 0.0, 0.0, 0.0, 0.0, 0.0, 0.0, 0.0, 0.0, 0.0, 0.0, 0.0, 0.0, 0.0, 0.0, 0.0, 0.0, 0.0, 0.0, 0.0, 0.0, 0.0, 0.0, 0.0, 0.0, 0.0, 0.0, 0.0, 0.0, 0.0, 0.0, 0.0, 0.0, 0.0, 0.0, 0.0, 0.0, 0.0, 0.0, 0.0, 0.0, 0.0, 0.0, 0.0, 0.0, 0.0, 0.0, 0.0, 0.0, 0.0, 0.0, 0.0, 0.0, 0.0, 0.0, 0.0, 0.0, 0.0, 0.0, 0.0, 0.0, 0.0, 0.0, 0.0, 0.0, 0.0, 0.0, 0.0, 0.0, 0.0, 0.0, 0.0, 0.0, 0.0, 0.0, 0.0, 0.0, 0.0, 0.0, 0.0, 0.0, 0.0, 0.0, 0.0, 0.0, 0.0, 0.0, 0.0, 0.0, 0.0, 0.0, 0.0, 0.0, 0.0, 0.0, 0.0, 0.0, 0.0, 0.0, 0.0, 0.0, 0.0, 0.0, 0.0, 0.0, 0.0, 0.0, 0.0, 0.0, 0.0, 0.0, 0.0, 0.0, 0.0, 0.0, 0.0, 0.0, 0.0, 0.0, 0.0, 0.0, 0.0, 0.0, 0.0, 0.0, 0.0, 0.0, 0.0, 0.0, 0.0, 0.0, 0.0, 0.0, 0.0, 0.0, 0.0, 0.0, 0.0, 0.0, 0.0, 0.0, 0.0, 0.0, 0.0, 0.0, 0.0, 0.0, 0.0, 0.0, 0.0, 0.0, 0.0, 0.0, 0.0, 0.0, 0.0, 0.0, 0.0, 0.0, 0.0, 0.0, 0.0, 0.0, 0.0, 0.0, 0.0, 0.0, 0.0, 0.0, 0.0, 0.0, 0.0, 0.0, 0.0, 0.0, 0.0, 0.0, 0.0, 0.0, 0.0, 0.0, 0.0, 0.0, 0.0, 0.0, 0.0, 0.0, 0.0, 0.0, 0.0, 0.0, 0.0, 0.0, 0.0, 0.0, 0.0, 0.0, 0.0, 0.0, 0.0, 0.0, 0.0, 0.0, 0.0, 0.0, 0.0, 0.0, 0.0, 0.0, 0.0, 0.0, 0.0, 0.0, 0.0, 0.0, 0.0, 0.0, 0.0, 0.0, 0.0, 0.0, 0.0, 0.0, 0.0, 0.0, 0.0, 0.0, 0.0, 0.0, 0.0, 0.0, 0.0, 0.0, 0.0, 0.0, 0.0, 0.0, 0.0, 0.0, 0.0, 0.0, 0.0, 0.0, 0.0, 0.0, 0.0, 0.0, 0.0, 0.0, 0.0, 0.0, 0.0, 0.0, 0.0, 0.0, 0.0, 0.0, 0.0, 0.0, 0.0, 0.0, 0.0, 0.0, 0.0, 0.0, 0.0, 0.0, 0.0, 0.0, 0.0, 0.0, 0.0, 0.0, 0.0, 0.0, 0.0, 0.0, 0.0, 0.0, 0.0, 0.0, 0.0, 0.0, 0.0, 0.0, 0.0, 0.0, 0.0, 0.0, 0.0, 0.0, 0.0, 0.0, 0.0, 0.0, 0.0, 0.0, 0.0, 0.0, 0.0, 0.0, 0.0, 0.0, 0.0, 0.0, 0.0, 0.0, 0.0, 0.0, 0.0, 0.0, 0.0, 0.0, 0.0, 0.0, 0.0, 0.0, 0.0, 0.0, 0.0, 0.0, 0.0, 0.0, 0.0, 0.0, 0.0, 0.0, 0.0, 0.0, 0.0, 0.0, 0.0, 0.0, 0.0, 0.0, 0.0, 0.0, 0.0, 0.0, 0.0, 0.0, 0.0, 0.0, 0.0, 0.0, 0.0, 0.0, 0.0, 0.0, 0.0, 0.0, 0.0, 0.0, 0.0, 0.0, 0.0, 0.0, 0.0, 0.0, 0.0, 0.0, 0.0, 0.0, 0.0, 0.0, 0.0, 0.0, 0.0, 0.0, 0.0, 0.0, 0.0, 0.0, 0.0, 0.0, 0.0, 0.0, 0.0, 0.0, 0.0, 0.0, 0.0, 0.0, 0.0, 0.0, 0.0, 0.0, 0.0, 0.0, 0.0, 0.0, 0.0, 0.0, 0.0, 0.0, 0.0, 0.0, 0.0, 0.0, 0.0, 0.0, 0.0, 0.0, 0.0, 0.0, 0.0, 0.0, 0.0, 0.0, 0.0, 0.0, 0.0, 0.0, 0.0, 0.0, 0.0, 0.0, 0.0, 0.0, 0.0, 0.0, 0.0, 0.0, 0.0, 0.0, 0.0, 0.0, 0.0, 0.0, 0.0, 0.0, 0.0, 0.0, 0.0, 0.0, 0.0, 0.0, 0.0, 0.0, 0.0, 0.0, 0.0, 0.0, 0.0, 0.0, 0.0, 0.0, 0.0, 0.0, 0.0, 0.0, 0.0, 0.0, 0.0, 0.0, 0.0, 0.0, 0.0, 0.0, 0.0, 0.0, 0.0, 0.0, 0.0, 0.0, 0.0, 0.0, 0.0, 0.0, 0.0, 0.0, 0.0, 0.0, 0.0, 0.0, 0.0, 0.0, 0.0, 0.0, 0.0, 0.0, 0.0, 0.0, 0.0, 0.0, 0.0, 0.0, 0.0, 0.0, 0.0, 0.0, 0.0, 0.0, 0.0, 0.0, 0.0, 0.0, 0.0, 0.0, 0.0, 0.0, 0.0, 0.0, 0.0, 0.0, 0.0, 0.0, 0.0, 0.0, 0.0, 0.0, 0.0, 0.0, 0.0, 0.0, 0.0, 0.0, 0.0, 0.0, 0.0, 0.0, 0.0, 0.0, 0.0, 0.0, 0.0, 0.0, 0.0, 0.0, 0.0, 0.0, 0.0, 0.0, 0.0, 0.0, 0.0, 0.0, 0.0, 0.0, 0.0, 0.0, 0.0, 0.0, 0.0, 0.0, 0.0, 0.0, 0.0, 0.0, 0.0, 0.0, 0.0, 0.0, 0.0, 0.0, 0.0, 0.0, 0.0, 0.0, 0.0, 0.0, 0.0, 0.0, 0.0, 0.0, 0.0, 0.0, 0.0, 0.0, 0.0, 0.0, 0.0, 0.0, 0.0, 0.0, 0.0, 0.0, 0.0, 0.0, 0.0, 0.0, 0.0, 0.0, 0.0, 0.0, 0.0, 0.0, 0.0, 0.0, 0.0, 0.0, 0.0, 0.0, 0.0, 0.0, 0.0, 0.0, 0.0, 0.0, 0.0, 0.0, 0.0, 0.0, 0.0, 0.0, 0.0, 0.0, 0.0, 0.0, 0.0, 0.0, 0.0, 0.0, 0.0, 0.0, 0.0, 0.0, 0.0, 0.0, 0.0, 0.0, 0.0, 0.0, 0.0, 0.0, 0.0, 0.0, 0.0, 0.0, 0.0, 0.0, 0.0, 0.0, 0.0, 0.0, 0.0, 0.0, 0.0, 0.0, 0.0, 0.0, 0.0, 0.0, 0.0, 0.0, 0.0, 0.0, 0.0, 0.0, 0.0, 0.0, 0.0, 0.0, 0.0, 0.0, 0.0, 0.0, 0.0, 0.0, 0.0, 0.0, 0.0, 0.0, 0.0, 0.0, 0.0, 0.0, 0.0, 0.0, 0.0, 0.0, 0.0, 0.0, 0.0, 0.0, 0.0, 0.0, 0.0, 0.0, 0.0, 0.0, 0.0, 0.0, 0.0, 0.0, 0.0, 0.0, 0.0, 0.0, 0.0, 0.0, 0.0, 0.0, 0.0, 0.0, 0.0, 0.0, 0.0, 0.0, 0.0, 0.0, 0.0, 0.0, 0.0, 0.0, 0.0, 0.0, 0.0, 0.0, 0.0, 0.0, 0.0, 0.0, 0.0, 0.0, 0.0, 0.0, 0.0, 0.0, 0.0, 0.0, 0.0, 0.0, 0.0, 0.0, 0.0, 0.0, 0.0, 0.0, 0.0, 0.0, 0.0, 0.0, 0.0, 0.0, 0.0, 0.0, 0.0, 0.0, 0.0, 0.0, 0.0, 0.0, 0.0, 0.0, 0.0, 0.0, 0.0, 0.0, 0.0, 0.0, 0.0, 0.0, 0.0, 0.0, 0.0, 0.0, 0.0, 0.0, 0.0, 0.0, 0.0, 0.0, 0.0, 0.0, 0.0, 0.0, 0.0, 0.0, 0.0, 0.0, 0.0, 0.0, 0.0, 0.0, 0.0, 0.0, 0.0, 0.0, 0.0, 0.0, 0.0, 0.0, 0.0, 0.0, 0.0, 0.0, 0.0, 0.0, 0.0, 0.0, 0.0, 0.0, 0.0, 0.0, 0.0, 0.0, 0.0, 0.0, 0.0, 0.0, 0.0, 0.0, 0.0, 0.0, 0.0, 0.0, 0.0, 0.0, 0.0, 0.0, 0.0, 0.0, 0.0, 0.0, 0.0, 0.0, 0.0, 0.0, 0.0, 0.0, 0.0, 0.0, 0.0, 0.0, 0.0, 0.0, 0.0, 0.0, 0.0, 0.0, 0.0, 0.0, 0.0, 0.0, 0.0, 0.0, 0.0, 0.0, 0.0, 0.0, 0.0, 0.0, 0.0, 0.0, 0.0, 0.0, 0.0, 0.0, 0.0, 0.0, 0.0, 0.0, 0.0, 0.0, 0.0, 0.0, 0.0, 0.0, 0.0, 0.0, 0.0, 0.0, 0.0, 0.0, 0.0, 0.0, 0.0, 0.0, 0.0, 0.0, 0.0, 0.0, 0.0, 0.0, 0.0, 0.0, 0.0, 0.0, 0.0, 0.0, 0.0, 0.0, 0.0, 0.0, 0.0, 0.0, 0.0, 0.0, 0.0, 0.0, 0.0, 0.0, 0.0, 0.0, 0.0, 0.0, 0.0, 0.0, 0.0, 0.0, 0.0, 0.0, 0.0, 0.0, 0.0, 0.0, 0.0, 0.0, 0.0, 0.0, 0.0, 0.0, 0.0, 0.0, 0.0, 0.0, 0.0, 0.0, 0.0, 0.0, 0.0, 0.0, 0.0, 0.0, 0.0, 0.0, 0.0, 0.0, 0.0, 0.0, 0.0, 0.0, 0.0, 0.0, 0.0, 0.0, 0.0, 0.0, 0.0, 0.0, 0.0, 0.0, 0.0, 0.0, 0.0, 0.0, 0.0, 0.0, 0.0, 0.0, 0.0, 0.0, 0.0, 0.0, 0.0, 0.0, 0.0, 0.0, 0.0, 0.0, 0.0, 0.0, 0.0, 0.0, 0.0, 0.0, 0.0, 0.0, 0.0, 0.0, 0.0, 0.0, 0.0, 0.0, 0.0, 0.0, 0.0, 0.0, 0.0, 0.0, 0.0, 0.0, 0.0, 0.0, 0.0, 0.0, 0.0, 0.0, 0.0, 0.0, 0.0, 0.0, 0.0, 0.0, 0.0, 0.0, 0.0, 0.0, 0.0, 0.0, 0.0, 0.0, 0.0, 0.0, 0.0, 0.0, 0.0, 0.0, 0.0, 0.0, 0.0, 0.0, 0.0, 0.0, 0.0, 0.0, 0.0, 0.0, 0.0, 0.0, 0.0, 0.0, 0.0, 0.0, 0.0, 0.0, 0.0, 0.0, 0.0, 0.0, 0.0, 0.0, 0.0, 0.0, 0.0, 0.0, 0.0, 0.0, 0.0, 0.0, 0.0, 0.0, 0.0, 0.0, 0.0, 0.0, 0.0, 0.0, 0.0, 0.0, 0.0, 0.0, 0.0, 0.0, 0.0, 0.0, 0.0, 0.0, 0.0, 0.0, 0.0, 0.0, 0.0, 0.0, 0.0, 0.0, 0.0, 0.0, 0.0, 0.0, 0.0, 0.0, 0.0, 0.0, 0.0, 0.0, 0.0, 0.0, 0.0, 0.0, 0.0, 0.0, 0.0, 0.0, 0.0, 0.0, 0.0, 0.0, 0.0, 0.0, 0.0, 0.0, 0.0, 0.0, 0.0, 0.0, 0.0, 0.0, 0.0, 0.0, 0.0, 0.0, 0.0, 0.0, 0.0, 0.0, 0.0, 0.0, 0.0, 0.0, 0.0, 0.0, 0.0, 0.0, 0.0, 0.0, 0.0, 0.0, 0.0, 0.0, 0.0, 0.0, 0.0, 0.0, 0.0, 0.0, 0.0, 0.0, 0.0, 0.0, 0.0, 0.0, 0.0, 0.0, 0.0, 0.0, 0.0, 0.0, 0.0, 0.0, 0.0, 0.0, 0.0, 0.0, 0.0, 0.0, 0.0, 0.0, 0.0, 0.0, 0.0, 0.0, 0.0, 0.0, 0.0, 0.0, 0.0, 0.0, 0.0, 0.0, 0.0, 0.0, 0.0, 0.0, 0.0, 0.0, 0.0, 0.0, 0.0, 0.0, 0.0, 0.0, 0.0, 0.0, 0.0, 0.0, 0.0, 0.0, 0.0, 0.0, 0.0, 0.0, 0.0, 0.0, 0.0, 0.0, 0.0, 0.0, 0.0, 0.0, 0.0, 0.0, 0.0, 0.0, 0.0, 0.0, 0.0, 0.0, 0.0, 0.0, 0.0, 0.0, 0.0, 0.0, 0.0, 0.0, 0.0, 0.0, 0.0, 0.0, 0.0])
me_cube.materials.append(mat_body)
me_cube.materials.append(mat_screen)
me_cube.materials.append(mat_stand)
me_cube.use_remesh_preserve_volume = False
me_cube.use_remesh_preserve_attributes = False
me_cube.use_mirror_vertex_groups = False
me_cube.update()

# ---- objects
ob_cube = bpy.data.objects.new('Cube', me_cube)

# ---- transforms, parenting, visibility, modifiers, constraints
ob_cube.location = (0.0, 0.0, 0.0)
ob_cube.lock_rotations_4d = False
ob_cube.empty_display_type = 'ARROWS'
ob_cube.lineart.crease_threshold = 0.0

# ---- collection membership
col_collection_1.objects.link(ob_cube)

# ---- scene / render settings (as saved in the file)
scene.frame_start = 1; scene.frame_end = 250; scene.frame_set(1)
scene.render.engine = 'BLENDER_EEVEE_NEXT'
scene.render.resolution_percentage = 50
scene.render.dither_intensity = 0.0
scene.cycles.use_denoising = False
scene.cycles.samples = 128
scene.cycles.sampling_pattern = 'TABULATED_SOBOL'
scene.cycles.use_adaptive_sampling = False
scene.cycles.use_light_tree = False
scene.cycles.blur_glossy = 0.0
scene.cycles.sample_clamp_indirect = 0.0
scene.view_settings.view_transform = 'Standard'
bpy.context.view_layer.update()

# ---- added for rendering (the .blend has no active camera and no usable light): camera, sun
cam_auto = bpy.data.cameras.new('AutoCamera')
cam_auto.lens = 50.0
cam_auto.sensor_width = 36.0
cam_auto.clip_end = 1000.0
ob_auto_camera = bpy.data.objects.new('AutoCamera', cam_auto)
scene.collection.objects.link(ob_auto_camera)
ob_auto_camera.location = (3.62196, -4.04301, 2.79298)
ob_auto_camera.rotation_euler = (1.09748, -7.21219e-08, 0.694738)
scene.camera = ob_auto_camera
light_auto_sun = bpy.data.lights.new('AutoSun', 'SUN')
light_auto_sun.energy = 3.0
light_auto_sun.angle = 0.0523599
ob_auto_sun = bpy.data.objects.new('AutoSun', light_auto_sun)
scene.collection.objects.link(ob_auto_sun)
ob_auto_sun.rotation_euler = (0.872665, 0.174533, 0.523599)
bpy.context.view_layer.update()
